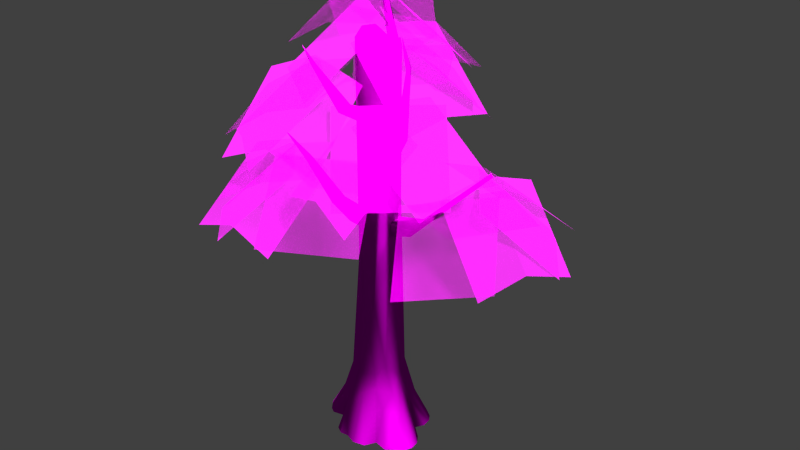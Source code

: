 # Source: decoration_vegetation_tree_live_2.blend  (saved by Blender 2.70.0; exported with 4.5.12 LTS)
import bpy
from mathutils import Matrix  # noqa: F401  (used for matrix-valued properties, if any)

bpy.ops.wm.read_factory_settings(use_empty=True)
scene = bpy.context.scene
scene.name = 'Scene'

# ---- collections
col_collection_1 = bpy.data.collections.new('Collection 1'); scene.collection.children.link(col_collection_1)

# ---- images (referenced by path relative to the original .blend; pixels are not part of the script)
import os
ASSET_DIR = os.environ.get("B2B_ASSET_DIR", "")  # directory of the original .blend (textures are referenced by path, not embedded)
HERE = os.path.dirname(os.path.abspath(__file__))  # packed textures are extracted next to this script under _unpacked/

def load_image(name, relpath, width, height, colorspace="sRGB"):
    """Load a texture the original file referenced (path relative to the .blend, or extracted next to this script)."""
    p = next((c for c in (os.path.join(HERE, relpath), os.path.join(ASSET_DIR, relpath)) if relpath and os.path.exists(c)), "")
    if p:
        img = bpy.data.images.load(p, check_existing=True)
        img.name = name
    else:  # same state as the original file: an image datablock whose file is absent (Cycles renders it pink)
        img = bpy.data.images.new(name, width, height)
        img.source = "FILE"
        img.filepath = "//" + (relpath or name)
    img.colorspace_settings.name = colorspace
    return img
img_decoration_vegetation_leaf_1_alpha_png = load_image('decoration_vegetation_leaf_1_alpha.png', 'Texturen/decoration_vegetation_leaf_1_alpha.png', 1024, 1024, 'sRGB')
img_decoration_vegetation_leaf_1_diffuse_png = load_image('decoration_vegetation_leaf_1_diffuse.png', 'Texturen/decoration_vegetation_leaf_1_diffuse.png', 1024, 1024, 'sRGB')
img_decoration_vegetation_leaf_3_diffuse_png = load_image('decoration_vegetation_leaf_3_diffuse.png', 'Texturen/decoration_vegetation_leaf_3_diffuse.png', 1024, 1024, 'sRGB')
img_decoration_vegetation_leaf_3_alpha_png = load_image('decoration_vegetation_leaf_3_alpha.png', 'Texturen/decoration_vegetation_leaf_3_alpha.png', 1024, 1024, 'sRGB')
img_decoration_vegetation_leaf_2_diffuse_png = load_image('decoration_vegetation_leaf_2_diffuse.png', 'Texturen/decoration_vegetation_leaf_2_diffuse.png', 1024, 1024, 'sRGB')
img_decoration_vegetation_leaf_2_alpha_png = load_image('decoration_vegetation_leaf_2_alpha.png', 'Texturen/decoration_vegetation_leaf_2_alpha.png', 1024, 1024, 'sRGB')
img_decoration_vegetation_wood_4_normal_png = load_image('decoration_vegetation_wood_4_normal.png', 'Texturen/decoration_vegetation_wood_4_normal.png', 1024, 1024, 'sRGB')
img_decoration_vegetation_wood_4_diffuse_png = load_image('decoration_vegetation_wood_4_diffuse.png', 'Texturen/decoration_vegetation_wood_4_diffuse.png', 1024, 1024, 'sRGB')

# ---- materials (node trees are filled in below, after node groups)
mat_decoration_tree_live_2_leaf_1 = bpy.data.materials.new('decoration_tree_live_2_leaf_1')
mat_decoration_tree_live_2_leaf_1.alpha_threshold = 0.0
mat_decoration_tree_live_2_leaf_1.roughness = 0.5
mat_decoration_tree_live_2_leaf_1.line_color = (0.0, 0.0, 0.0, 1.0)
mat_decoration_tree_live_2_leaf_3 = bpy.data.materials.new('decoration_tree_live_2_leaf_3')
mat_decoration_tree_live_2_leaf_3.alpha_threshold = 0.0
mat_decoration_tree_live_2_leaf_3.roughness = 0.5
mat_decoration_tree_live_2_leaf_3.line_color = (0.0, 0.0, 0.0, 1.0)
mat_decoration_tree_live_2_leaf_2 = bpy.data.materials.new('decoration_tree_live_2_leaf_2')
mat_decoration_tree_live_2_leaf_2.alpha_threshold = 0.0
mat_decoration_tree_live_2_leaf_2.roughness = 0.5
mat_decoration_tree_live_2_leaf_2.line_color = (0.0, 0.0, 0.0, 1.0)
mat_decoration_tree_live_2_wood_4 = bpy.data.materials.new('decoration_tree_live_2_wood_4')
mat_decoration_tree_live_2_wood_4.alpha_threshold = 0.0
mat_decoration_tree_live_2_wood_4.roughness = 0.5
mat_decoration_tree_live_2_wood_4.line_color = (0.0, 0.0, 0.0, 1.0)

# ---- material node trees
mat_decoration_tree_live_2_leaf_1.use_nodes = True; mat_decoration_tree_live_2_leaf_1.node_tree.nodes.clear()
_N = mat_decoration_tree_live_2_leaf_1.node_tree.nodes; _L = mat_decoration_tree_live_2_leaf_1.node_tree.links
n0 = _N.new('ShaderNodeOutputMaterial'); n0.name = 'Material Output'; n0.location = (11, 306)
n1 = _N.new('ShaderNodeTexImage'); n1.name = 'Image Texture.001'; n1.location = (-640, 470)
n1.width = 140
n1.image = img_decoration_vegetation_leaf_1_alpha_png
n2 = _N.new('ShaderNodeMixShader'); n2.name = 'Mix Shader'; n2.location = (-193, 308)
n3 = _N.new('ShaderNodeTexCoord'); n3.name = 'Texture Coordinate'; n3.location = (-889, 372)
n4 = _N.new('ShaderNodeBsdfTransparent'); n4.name = 'Transparent BSDF'; n4.location = (-471, 275)
n5 = _N.new('ShaderNodeBsdfDiffuse'); n5.name = 'Diffuse BSDF'; n5.location = (-467, 132)
n6 = _N.new('ShaderNodeTexImage'); n6.name = 'Image Texture'; n6.location = (-650, 170)
n6.width = 140
n6.image = img_decoration_vegetation_leaf_1_diffuse_png
_L.new(n3.outputs[2], n1.inputs[0])
_L.new(n3.outputs[2], n6.inputs[0])
_L.new(n1.outputs[0], n2.inputs[0])
_L.new(n4.outputs[0], n2.inputs[1])
_L.new(n6.outputs[0], n5.inputs[0])
_L.new(n5.outputs[0], n2.inputs[2])
_L.new(n2.outputs[0], n0.inputs[0])
n0.is_active_output = True
mat_decoration_tree_live_2_leaf_3.use_nodes = True; mat_decoration_tree_live_2_leaf_3.node_tree.nodes.clear()
_N = mat_decoration_tree_live_2_leaf_3.node_tree.nodes; _L = mat_decoration_tree_live_2_leaf_3.node_tree.links
n0 = _N.new('ShaderNodeOutputMaterial'); n0.name = 'Material Output'; n0.location = (11, 306)
n1 = _N.new('ShaderNodeTexImage'); n1.name = 'Image Texture'; n1.location = (-650, 170)
n1.width = 140
n1.image = img_decoration_vegetation_leaf_3_diffuse_png
n2 = _N.new('ShaderNodeTexImage'); n2.name = 'Image Texture.001'; n2.location = (-640, 470)
n2.width = 140
n2.image = img_decoration_vegetation_leaf_3_alpha_png
n3 = _N.new('ShaderNodeMixShader'); n3.name = 'Mix Shader'; n3.location = (-193, 308)
n4 = _N.new('ShaderNodeTexCoord'); n4.name = 'Texture Coordinate'; n4.location = (-889, 372)
n5 = _N.new('ShaderNodeBsdfTransparent'); n5.name = 'Transparent BSDF'; n5.location = (-471, 275)
n6 = _N.new('ShaderNodeBsdfDiffuse'); n6.name = 'Diffuse BSDF'; n6.location = (-467, 132)
_L.new(n4.outputs[2], n2.inputs[0])
_L.new(n4.outputs[2], n1.inputs[0])
_L.new(n2.outputs[0], n3.inputs[0])
_L.new(n5.outputs[0], n3.inputs[1])
_L.new(n1.outputs[0], n6.inputs[0])
_L.new(n6.outputs[0], n3.inputs[2])
_L.new(n3.outputs[0], n0.inputs[0])
n0.is_active_output = True
mat_decoration_tree_live_2_leaf_2.use_nodes = True; mat_decoration_tree_live_2_leaf_2.node_tree.nodes.clear()
_N = mat_decoration_tree_live_2_leaf_2.node_tree.nodes; _L = mat_decoration_tree_live_2_leaf_2.node_tree.links
n0 = _N.new('ShaderNodeOutputMaterial'); n0.name = 'Material Output'; n0.location = (11, 306)
n1 = _N.new('ShaderNodeTexImage'); n1.name = 'Image Texture'; n1.location = (-650, 170)
n1.width = 140
n1.image = img_decoration_vegetation_leaf_2_diffuse_png
n2 = _N.new('ShaderNodeTexImage'); n2.name = 'Image Texture.001'; n2.location = (-640, 470)
n2.width = 140
n2.image = img_decoration_vegetation_leaf_2_alpha_png
n3 = _N.new('ShaderNodeMixShader'); n3.name = 'Mix Shader'; n3.location = (-193, 308)
n4 = _N.new('ShaderNodeTexCoord'); n4.name = 'Texture Coordinate'; n4.location = (-889, 372)
n5 = _N.new('ShaderNodeBsdfTransparent'); n5.name = 'Transparent BSDF'; n5.location = (-471, 275)
n6 = _N.new('ShaderNodeBsdfDiffuse'); n6.name = 'Diffuse BSDF'; n6.location = (-467, 132)
_L.new(n4.outputs[2], n2.inputs[0])
_L.new(n4.outputs[2], n1.inputs[0])
_L.new(n2.outputs[0], n3.inputs[0])
_L.new(n5.outputs[0], n3.inputs[1])
_L.new(n1.outputs[0], n6.inputs[0])
_L.new(n6.outputs[0], n3.inputs[2])
_L.new(n3.outputs[0], n0.inputs[0])
n0.is_active_output = True
mat_decoration_tree_live_2_wood_4.use_nodes = True; mat_decoration_tree_live_2_wood_4.node_tree.nodes.clear()
_N = mat_decoration_tree_live_2_wood_4.node_tree.nodes; _L = mat_decoration_tree_live_2_wood_4.node_tree.links
n0 = _N.new('ShaderNodeOutputMaterial'); n0.name = 'Material Output'; n0.location = (300, 300)
n1 = _N.new('ShaderNodeTexImage'); n1.name = 'Image Texture.001'; n1.location = (-387, 68)
n1.width = 140
n1.image = img_decoration_vegetation_wood_4_normal_png
n2 = _N.new('ShaderNodeTexCoord'); n2.name = 'Texture Coordinate'; n2.location = (-637, 195)
n3 = _N.new('ShaderNodeNormalMap'); n3.name = 'Normal Map'; n3.location = (-168, 58)
n4 = _N.new('ShaderNodeBsdfDiffuse'); n4.name = 'Diffuse BSDF'; n4.location = (46, 289)
n5 = _N.new('ShaderNodeTexImage'); n5.name = 'Image Texture'; n5.location = (-358, 349)
n5.width = 155
n5.image = img_decoration_vegetation_wood_4_diffuse_png
_L.new(n4.outputs[0], n0.inputs[0])
_L.new(n2.outputs[2], n5.inputs[0])
_L.new(n2.outputs[2], n1.inputs[0])
_L.new(n5.outputs[0], n4.inputs[0])
_L.new(n1.outputs[0], n3.inputs[1])
_L.new(n3.outputs[0], n4.inputs[2])
n0.is_active_output = True

# ---- world
world_world = bpy.data.worlds.new('World'); scene.world = world_world
world_world.color = (0.05088, 0.05088, 0.05088)
world_world.use_sun_shadow = False
world_world.sun_shadow_jitter_overblur = 0.0
world_world.cycles.sampling_method = 'MANUAL'
world_world.cycles.sample_map_resolution = 256

# ---- lights
light_sun_001 = bpy.data.lights.new('Sun.001', 'SUN')
light_sun_001.transmission_factor = 0.0
light_sun_001.angle = 0.1993
light_sun_001.shadow_buffer_clip_start = 0.5
light_sun_001.shadow_soft_size = 0.1
light_sun_001.shadow_cascade_max_distance = 1000.0
light_sun_001.cycles.use_multiple_importance_sampling = False
light_sun = bpy.data.lights.new('Sun', 'SUN')
light_sun.transmission_factor = 0.0
light_sun.angle = 0.1993
light_sun.shadow_buffer_clip_start = 0.5
light_sun.shadow_soft_size = 0.1
light_sun.shadow_cascade_max_distance = 1000.0
light_sun.cycles.use_multiple_importance_sampling = False

# ---- meshes
me_plane_025 = bpy.data.meshes.new('Plane.025')
me_plane_025.from_pydata([(-0.9716, -0.3741, 3.815e-06), (1.028, -0.3741, 3.815e-06), (-0.9716, 1.626, 3.815e-06), (1.028, 1.626, 3.815e-06)], [], [(0, 1, 3, 2)])
_uv = me_plane_025.uv_layers.new(name='UVMap')
_uv.uv.foreach_set('vector', [0.0001001, 9.998e-05, 0.9999, 0.0001, 0.9999, 0.9999, 9.998e-05, 0.9999])
me_plane_025.materials.append(mat_decoration_tree_live_2_leaf_1)
me_plane_025.use_remesh_preserve_volume = False
me_plane_025.use_remesh_preserve_attributes = False
me_plane_025.use_mirror_vertex_groups = False
me_plane_025.update()
me_plane_024 = bpy.data.meshes.new('Plane.024')
me_plane_024.from_pydata([(-0.191, -0.8843, 3.815e-06), (1.809, -0.8843, 3.815e-06), (-0.191, 1.116, 3.815e-06), (1.809, 1.116, 3.815e-06)], [], [(0, 1, 3, 2)])
_uv = me_plane_024.uv_layers.new(name='UVMap')
_uv.uv.foreach_set('vector', [0.0001001, 9.998e-05, 0.9999, 0.0001, 0.9999, 0.9999, 9.998e-05, 0.9999])
me_plane_024.materials.append(mat_decoration_tree_live_2_leaf_3)
me_plane_024.use_remesh_preserve_volume = False
me_plane_024.use_remesh_preserve_attributes = False
me_plane_024.use_mirror_vertex_groups = False
me_plane_024.update()
me_plane_023 = bpy.data.meshes.new('Plane.023')
me_plane_023.from_pydata([(-0.191, -0.8843, 3.815e-06), (1.809, -0.8843, 3.815e-06), (-0.191, 1.116, 3.815e-06), (1.809, 1.116, 3.815e-06)], [], [(0, 1, 3, 2)])
_uv = me_plane_023.uv_layers.new(name='UVMap')
_uv.uv.foreach_set('vector', [0.0001001, 9.998e-05, 0.9999, 0.0001, 0.9999, 0.9999, 9.998e-05, 0.9999])
me_plane_023.materials.append(mat_decoration_tree_live_2_leaf_3)
me_plane_023.use_remesh_preserve_volume = False
me_plane_023.use_remesh_preserve_attributes = False
me_plane_023.use_mirror_vertex_groups = False
me_plane_023.update()
me_plane_022 = bpy.data.meshes.new('Plane.022')
me_plane_022.from_pydata([(-0.9716, -0.3741, 3.815e-06), (1.028, -0.3741, 3.815e-06), (-0.9716, 1.626, 3.815e-06), (1.028, 1.626, 3.815e-06)], [], [(0, 1, 3, 2)])
_uv = me_plane_022.uv_layers.new(name='UVMap')
_uv.uv.foreach_set('vector', [0.0001001, 9.998e-05, 0.9999, 0.0001, 0.9999, 0.9999, 9.998e-05, 0.9999])
me_plane_022.materials.append(mat_decoration_tree_live_2_leaf_1)
me_plane_022.use_remesh_preserve_volume = False
me_plane_022.use_remesh_preserve_attributes = False
me_plane_022.use_mirror_vertex_groups = False
me_plane_022.update()
me_plane_021 = bpy.data.meshes.new('Plane.021')
me_plane_021.from_pydata([(-0.191, -0.9637, 3.815e-06), (1.809, -0.9637, 3.815e-06), (-0.191, 1.036, 3.815e-06), (1.809, 1.036, 3.815e-06)], [], [(0, 1, 3, 2)])
_uv = me_plane_021.uv_layers.new(name='UVMap')
_uv.uv.foreach_set('vector', [0.0001001, 9.998e-05, 0.9999, 0.0001, 0.9999, 0.9999, 9.998e-05, 0.9999])
me_plane_021.materials.append(mat_decoration_tree_live_2_leaf_2)
me_plane_021.use_remesh_preserve_volume = False
me_plane_021.use_remesh_preserve_attributes = False
me_plane_021.use_mirror_vertex_groups = False
me_plane_021.update()
me_plane_020 = bpy.data.meshes.new('Plane.020')
me_plane_020.from_pydata([(-0.9716, -0.3741, 3.815e-06), (1.028, -0.3741, 3.815e-06), (-0.9716, 1.626, 3.815e-06), (1.028, 1.626, 3.815e-06)], [], [(0, 1, 3, 2)])
_uv = me_plane_020.uv_layers.new(name='UVMap')
_uv.uv.foreach_set('vector', [0.0001001, 9.998e-05, 0.9999, 0.0001, 0.9999, 0.9999, 9.998e-05, 0.9999])
me_plane_020.materials.append(mat_decoration_tree_live_2_leaf_1)
me_plane_020.use_remesh_preserve_volume = False
me_plane_020.use_remesh_preserve_attributes = False
me_plane_020.use_mirror_vertex_groups = False
me_plane_020.update()
me_plane_019 = bpy.data.meshes.new('Plane.019')
me_plane_019.from_pydata([(-0.191, -0.9637, 3.815e-06), (1.809, -0.9637, 3.815e-06), (-0.191, 1.036, 3.815e-06), (1.809, 1.036, 3.815e-06)], [], [(0, 1, 3, 2)])
_uv = me_plane_019.uv_layers.new(name='UVMap')
_uv.uv.foreach_set('vector', [0.0001001, 9.998e-05, 0.9999, 0.0001, 0.9999, 0.9999, 9.998e-05, 0.9999])
me_plane_019.materials.append(mat_decoration_tree_live_2_leaf_2)
me_plane_019.use_remesh_preserve_volume = False
me_plane_019.use_remesh_preserve_attributes = False
me_plane_019.use_mirror_vertex_groups = False
me_plane_019.update()
me_plane_018 = bpy.data.meshes.new('Plane.018')
me_plane_018.from_pydata([(-0.06086, -0.8843, -0.1346), (1.939, -0.8843, -0.1346), (-0.06086, 1.116, -0.1346), (1.939, 1.116, -0.1346), (-0.191, 0.1157, 3.815e-06), (1.809, 0.1157, 3.815e-06)], [], [(4, 5, 3, 2), (0, 1, 5, 4)])
_uv = me_plane_018.uv_layers.new(name='UVMap')
_uv.uv.foreach_set('vector', [0.0001, 0.5, 0.9999, 0.5, 0.9999, 0.9999, 9.998e-05, 0.9999, 0.0001001, 9.998e-05, 0.9999, 0.0001, 0.9999, 0.5, 0.0001, 0.5])
me_plane_018.materials.append(mat_decoration_tree_live_2_leaf_3)
me_plane_018.use_remesh_preserve_volume = False
me_plane_018.use_remesh_preserve_attributes = False
me_plane_018.use_mirror_vertex_groups = False
me_plane_018.update()
me_plane_017 = bpy.data.meshes.new('Plane.017')
me_plane_017.from_pydata([(-0.07705, -0.8843, -0.1179), (1.923, -0.8843, -0.1179), (-0.07705, 1.116, -0.1179), (1.923, 1.116, -0.1179), (-0.191, 0.1157, 3.815e-06), (1.809, 0.1157, 3.815e-06)], [], [(4, 5, 3, 2), (0, 1, 5, 4)])
_uv = me_plane_017.uv_layers.new(name='UVMap')
_uv.uv.foreach_set('vector', [0.0001, 0.5, 0.9999, 0.5, 0.9999, 0.9999, 9.998e-05, 0.9999, 0.0001001, 9.998e-05, 0.9999, 0.0001, 0.9999, 0.5, 0.0001, 0.5])
me_plane_017.materials.append(mat_decoration_tree_live_2_leaf_3)
me_plane_017.use_remesh_preserve_volume = False
me_plane_017.use_remesh_preserve_attributes = False
me_plane_017.use_mirror_vertex_groups = False
me_plane_017.update()
me_plane_016 = bpy.data.meshes.new('Plane.016')
me_plane_016.from_pydata([(-0.08632, -0.9637, -0.1157), (1.914, -0.9637, -0.1157), (-0.08632, 1.036, -0.1157), (1.914, 1.036, -0.1157), (-0.191, 0.03628, 3.815e-06), (1.809, 0.03628, 3.815e-06)], [], [(4, 5, 3, 2), (0, 1, 5, 4)])
_uv = me_plane_016.uv_layers.new(name='UVMap')
_uv.uv.foreach_set('vector', [0.0001, 0.5, 0.9999, 0.5, 0.9999, 0.9999, 9.998e-05, 0.9999, 0.0001001, 9.998e-05, 0.9999, 0.0001, 0.9999, 0.5, 0.0001, 0.5])
me_plane_016.materials.append(mat_decoration_tree_live_2_leaf_2)
me_plane_016.use_remesh_preserve_volume = False
me_plane_016.use_remesh_preserve_attributes = False
me_plane_016.use_mirror_vertex_groups = False
me_plane_016.update()
me_plane_015 = bpy.data.meshes.new('Plane.015')
me_plane_015.from_pydata([(-0.9716, -0.2347, -0.1742), (1.028, -0.2347, -0.1742), (-0.9716, 1.765, -0.1742), (1.028, 1.765, -0.1742), (0.02838, -0.3741, 3.815e-06), (0.02838, 1.626, 3.815e-06)], [], [(4, 1, 3, 5), (0, 4, 5, 2)])
_uv = me_plane_015.uv_layers.new(name='UVMap')
_uv.uv.foreach_set('vector', [0.5, 0.0001, 0.9999, 0.0001, 0.9999, 0.9999, 0.5, 0.9999, 0.0001001, 9.998e-05, 0.5, 0.0001, 0.5, 0.9999, 9.998e-05, 0.9999])
me_plane_015.materials.append(mat_decoration_tree_live_2_leaf_1)
me_plane_015.use_remesh_preserve_volume = False
me_plane_015.use_remesh_preserve_attributes = False
me_plane_015.use_mirror_vertex_groups = False
me_plane_015.update()
me_plane_014 = bpy.data.meshes.new('Plane.014')
me_plane_014.from_pydata([(-0.9716, -0.1333, -0.3009), (1.028, -0.1333, -0.3009), (-0.9716, 1.867, -0.3009), (1.028, 1.867, -0.3009), (0.02838, -0.3741, 3.815e-06), (0.02838, 1.626, 3.815e-06)], [], [(4, 1, 3, 5), (0, 4, 5, 2)])
_uv = me_plane_014.uv_layers.new(name='UVMap')
_uv.uv.foreach_set('vector', [0.5, 0.0001, 0.9999, 0.0001, 0.9999, 0.9999, 0.5, 0.9999, 0.0001001, 9.998e-05, 0.5, 0.0001, 0.5, 0.9999, 9.998e-05, 0.9999])
me_plane_014.materials.append(mat_decoration_tree_live_2_leaf_1)
me_plane_014.use_remesh_preserve_volume = False
me_plane_014.use_remesh_preserve_attributes = False
me_plane_014.use_mirror_vertex_groups = False
me_plane_014.update()
me_plane_013 = bpy.data.meshes.new('Plane.013')
me_plane_013.from_pydata([(-0.01776, -0.9637, -0.1914), (1.982, -0.9637, -0.1914), (-0.01776, 1.036, -0.1914), (1.982, 1.036, -0.1914), (-0.191, 0.03628, 3.815e-06), (1.809, 0.03628, 3.815e-06)], [], [(4, 5, 3, 2), (0, 1, 5, 4)])
_uv = me_plane_013.uv_layers.new(name='UVMap')
_uv.uv.foreach_set('vector', [0.0001, 0.5, 0.9999, 0.5, 0.9999, 0.9999, 9.998e-05, 0.9999, 0.0001001, 9.998e-05, 0.9999, 0.0001, 0.9999, 0.5, 0.0001, 0.5])
me_plane_013.materials.append(mat_decoration_tree_live_2_leaf_2)
me_plane_013.use_remesh_preserve_volume = False
me_plane_013.use_remesh_preserve_attributes = False
me_plane_013.use_mirror_vertex_groups = False
me_plane_013.update()
me_plane_012 = bpy.data.meshes.new('Plane.012')
me_plane_012.from_pydata([(-0.06742, -0.8843, -0.1278), (1.933, -0.8843, -0.1278), (-0.06742, 1.116, -0.1278), (1.933, 1.116, -0.1278), (-0.191, 0.1157, 3.815e-06), (1.809, 0.1157, 3.815e-06)], [], [(4, 5, 3, 2), (0, 1, 5, 4)])
_uv = me_plane_012.uv_layers.new(name='UVMap')
_uv.uv.foreach_set('vector', [0.0001, 0.5, 0.9999, 0.5, 0.9999, 0.9999, 9.998e-05, 0.9999, 0.0001001, 9.998e-05, 0.9999, 0.0001, 0.9999, 0.5, 0.0001, 0.5])
me_plane_012.materials.append(mat_decoration_tree_live_2_leaf_3)
me_plane_012.use_remesh_preserve_volume = False
me_plane_012.use_remesh_preserve_attributes = False
me_plane_012.use_mirror_vertex_groups = False
me_plane_012.update()
me_plane_011 = bpy.data.meshes.new('Plane.011')
me_plane_011.from_pydata([(-0.9716, -0.2579, -0.1452), (1.028, -0.2579, -0.1452), (-0.9716, 1.742, -0.1452), (1.028, 1.742, -0.1452), (0.02838, -0.3741, 3.815e-06), (0.02838, 1.626, 3.815e-06)], [], [(4, 1, 3, 5), (0, 4, 5, 2)])
_uv = me_plane_011.uv_layers.new(name='UVMap')
_uv.uv.foreach_set('vector', [0.5, 0.0001, 0.9999, 0.0001, 0.9999, 0.9999, 0.5, 0.9999, 0.0001001, 9.998e-05, 0.5, 0.0001, 0.5, 0.9999, 9.998e-05, 0.9999])
me_plane_011.materials.append(mat_decoration_tree_live_2_leaf_1)
me_plane_011.use_remesh_preserve_volume = False
me_plane_011.use_remesh_preserve_attributes = False
me_plane_011.use_mirror_vertex_groups = False
me_plane_011.update()
me_plane_010 = bpy.data.meshes.new('Plane.010')
me_plane_010.from_pydata([(-0.191, -0.9637, 3.815e-06), (1.809, -0.9637, 3.815e-06), (-0.191, 1.036, 3.815e-06), (1.809, 1.036, 3.815e-06)], [], [(0, 1, 3, 2)])
_uv = me_plane_010.uv_layers.new(name='UVMap')
_uv.uv.foreach_set('vector', [0.0001001, 9.998e-05, 0.9999, 0.0001, 0.9999, 0.9999, 9.998e-05, 0.9999])
me_plane_010.materials.append(mat_decoration_tree_live_2_leaf_2)
me_plane_010.use_remesh_preserve_volume = False
me_plane_010.use_remesh_preserve_attributes = False
me_plane_010.use_mirror_vertex_groups = False
me_plane_010.update()
me_plane_009 = bpy.data.meshes.new('Plane.009')
me_plane_009.from_pydata([(-0.083, -0.8843, -0.1117), (1.917, -0.8843, -0.1117), (-0.083, 1.116, -0.1117), (1.917, 1.116, -0.1117), (-0.191, 0.1157, 3.815e-06), (1.809, 0.1157, 3.815e-06)], [], [(4, 5, 3, 2), (0, 1, 5, 4)])
_uv = me_plane_009.uv_layers.new(name='UVMap')
_uv.uv.foreach_set('vector', [0.0001, 0.5, 0.9999, 0.5, 0.9999, 0.9999, 9.998e-05, 0.9999, 0.0001001, 9.998e-05, 0.9999, 0.0001, 0.9999, 0.5, 0.0001, 0.5])
me_plane_009.materials.append(mat_decoration_tree_live_2_leaf_3)
me_plane_009.use_remesh_preserve_volume = False
me_plane_009.use_remesh_preserve_attributes = False
me_plane_009.use_mirror_vertex_groups = False
me_plane_009.update()
me_plane_008 = bpy.data.meshes.new('Plane.008')
me_plane_008.from_pydata([(-0.06447, -0.8843, -0.1309), (1.936, -0.8843, -0.1309), (-0.06447, 1.116, -0.1309), (1.936, 1.116, -0.1309), (-0.191, 0.1157, 3.815e-06), (1.809, 0.1157, 3.815e-06)], [], [(4, 5, 3, 2), (0, 1, 5, 4)])
_uv = me_plane_008.uv_layers.new(name='UVMap')
_uv.uv.foreach_set('vector', [0.0001, 0.5, 0.9999, 0.5, 0.9999, 0.9999, 9.998e-05, 0.9999, 0.0001001, 9.998e-05, 0.9999, 0.0001, 0.9999, 0.5, 0.0001, 0.5])
me_plane_008.materials.append(mat_decoration_tree_live_2_leaf_3)
me_plane_008.use_remesh_preserve_volume = False
me_plane_008.use_remesh_preserve_attributes = False
me_plane_008.use_mirror_vertex_groups = False
me_plane_008.update()
me_plane_007 = bpy.data.meshes.new('Plane.007')
me_plane_007.from_pydata([(0.07941, -0.9637, -0.2987), (2.079, -0.9637, -0.2987), (-0.04277, 1.036, -0.1638), (1.957, 1.036, -0.1638), (-0.191, 0.03628, 3.815e-06), (1.809, 0.03628, 3.815e-06)], [], [(4, 5, 3, 2), (0, 1, 5, 4)])
_uv = me_plane_007.uv_layers.new(name='UVMap')
_uv.uv.foreach_set('vector', [0.0001, 0.5, 0.9999, 0.5, 0.9999, 0.9999, 9.998e-05, 0.9999, 0.0001001, 9.998e-05, 0.9999, 0.0001, 0.9999, 0.5, 0.0001, 0.5])
me_plane_007.materials.append(mat_decoration_tree_live_2_leaf_2)
me_plane_007.use_remesh_preserve_volume = False
me_plane_007.use_remesh_preserve_attributes = False
me_plane_007.use_mirror_vertex_groups = False
me_plane_007.update()
me_plane_006 = bpy.data.meshes.new('Plane.006')
me_plane_006.from_pydata([(-0.9716, -0.1596, -0.268), (1.028, -0.1596, -0.268), (-0.9716, 1.84, -0.268), (1.028, 1.84, -0.268), (0.02838, -0.3741, 3.815e-06), (0.02838, 1.626, 3.815e-06)], [], [(4, 1, 3, 5), (0, 4, 5, 2)])
_uv = me_plane_006.uv_layers.new(name='UVMap')
_uv.uv.foreach_set('vector', [0.5, 0.0001, 0.9999, 0.0001, 0.9999, 0.9999, 0.5, 0.9999, 0.0001001, 9.998e-05, 0.5, 0.0001, 0.5, 0.9999, 9.998e-05, 0.9999])
me_plane_006.materials.append(mat_decoration_tree_live_2_leaf_1)
me_plane_006.use_remesh_preserve_volume = False
me_plane_006.use_remesh_preserve_attributes = False
me_plane_006.use_mirror_vertex_groups = False
me_plane_006.update()
me_plane_005 = bpy.data.meshes.new('Plane.005')
me_plane_005.from_pydata([(0.02152, -0.8843, -0.2198), (2.022, -0.8843, -0.2198), (0.02152, 1.116, -0.2198), (2.022, 1.116, -0.2198), (-0.191, 0.1157, 3.815e-06), (1.809, 0.1157, 3.815e-06)], [], [(4, 5, 3, 2), (0, 1, 5, 4)])
_uv = me_plane_005.uv_layers.new(name='UVMap')
_uv.uv.foreach_set('vector', [0.0001, 0.5, 0.9999, 0.5, 0.9999, 0.9999, 9.998e-05, 0.9999, 0.0001001, 9.998e-05, 0.9999, 0.0001, 0.9999, 0.5, 0.0001, 0.5])
me_plane_005.materials.append(mat_decoration_tree_live_2_leaf_3)
me_plane_005.use_remesh_preserve_volume = False
me_plane_005.use_remesh_preserve_attributes = False
me_plane_005.use_mirror_vertex_groups = False
me_plane_005.update()
me_plane_004 = bpy.data.meshes.new('Plane.004')
me_plane_004.from_pydata([(-0.191, -0.9637, 3.815e-06), (1.809, -0.9637, 3.815e-06), (-0.191, 1.036, 3.815e-06), (1.809, 1.036, 3.815e-06)], [], [(0, 1, 3, 2)])
_uv = me_plane_004.uv_layers.new(name='UVMap')
_uv.uv.foreach_set('vector', [0.0001001, 9.998e-05, 0.9999, 0.0001, 0.9999, 0.9999, 9.998e-05, 0.9999])
me_plane_004.materials.append(mat_decoration_tree_live_2_leaf_2)
me_plane_004.use_remesh_preserve_volume = False
me_plane_004.use_remesh_preserve_attributes = False
me_plane_004.use_mirror_vertex_groups = False
me_plane_004.update()
me_plane_003 = bpy.data.meshes.new('Plane.003')
me_plane_003.from_pydata([(-0.9716, -0.2526, -0.1518), (1.028, -0.2526, -0.1518), (-0.9716, 1.747, -0.1518), (1.028, 1.747, -0.1518), (0.02838, -0.3741, 3.815e-06), (0.02838, 1.626, 3.815e-06)], [], [(4, 1, 3, 5), (0, 4, 5, 2)])
_uv = me_plane_003.uv_layers.new(name='UVMap')
_uv.uv.foreach_set('vector', [0.5, 0.0001, 0.9999, 0.0001, 0.9999, 0.9999, 0.5, 0.9999, 0.0001001, 9.998e-05, 0.5, 0.0001, 0.5, 0.9999, 9.998e-05, 0.9999])
me_plane_003.materials.append(mat_decoration_tree_live_2_leaf_1)
me_plane_003.use_remesh_preserve_volume = False
me_plane_003.use_remesh_preserve_attributes = False
me_plane_003.use_mirror_vertex_groups = False
me_plane_003.update()
me_plane_002 = bpy.data.meshes.new('Plane.002')
me_plane_002.from_pydata([(-0.9716, -0.2258, -0.1853), (1.028, -0.2258, -0.1853), (-0.9716, 1.774, -0.1853), (1.028, 1.774, -0.1853), (0.02838, -0.3741, 3.815e-06), (0.02838, 1.626, 3.815e-06)], [], [(4, 1, 3, 5), (0, 4, 5, 2)])
_uv = me_plane_002.uv_layers.new(name='UVMap')
_uv.uv.foreach_set('vector', [0.5, 0.0001, 0.9999, 0.0001, 0.9999, 0.9999, 0.5, 0.9999, 0.0001001, 9.998e-05, 0.5, 0.0001, 0.5, 0.9999, 9.998e-05, 0.9999])
me_plane_002.materials.append(mat_decoration_tree_live_2_leaf_1)
me_plane_002.use_remesh_preserve_volume = False
me_plane_002.use_remesh_preserve_attributes = False
me_plane_002.use_mirror_vertex_groups = False
me_plane_002.update()
me_plane_001 = bpy.data.meshes.new('Plane.001')
me_plane_001.from_pydata([(0.01595, -0.9637, -0.2286), (2.016, -0.9637, -0.2286), (0.01595, 1.036, -0.2286), (2.016, 1.036, -0.2286), (-0.191, 0.03628, 3.815e-06), (1.809, 0.03628, 3.815e-06)], [], [(4, 5, 3, 2), (0, 1, 5, 4)])
_uv = me_plane_001.uv_layers.new(name='UVMap')
_uv.uv.foreach_set('vector', [0.0001, 0.5, 0.9999, 0.5, 0.9999, 0.9999, 9.998e-05, 0.9999, 0.0001001, 9.998e-05, 0.9999, 0.0001, 0.9999, 0.5, 0.0001, 0.5])
me_plane_001.materials.append(mat_decoration_tree_live_2_leaf_2)
me_plane_001.use_remesh_preserve_volume = False
me_plane_001.use_remesh_preserve_attributes = False
me_plane_001.use_mirror_vertex_groups = False
me_plane_001.update()
me_plane = bpy.data.meshes.new('Plane')
me_plane.from_pydata([(0.01099, -0.8843, -0.2089), (2.011, -0.8843, -0.2089), (0.01099, 1.116, -0.2089), (2.011, 1.116, -0.2089), (-0.191, 0.1157, 3.815e-06), (1.809, 0.1157, 3.815e-06)], [], [(4, 5, 3, 2), (0, 1, 5, 4)])
_uv = me_plane.uv_layers.new(name='UVMap')
_uv.uv.foreach_set('vector', [0.0001, 0.5, 0.9999, 0.5, 0.9999, 0.9999, 9.998e-05, 0.9999, 0.0001001, 9.998e-05, 0.9999, 0.0001, 0.9999, 0.5, 0.0001, 0.5])
me_plane.materials.append(mat_decoration_tree_live_2_leaf_3)
me_plane.use_remesh_preserve_volume = False
me_plane.use_remesh_preserve_attributes = False
me_plane.use_mirror_vertex_groups = False
me_plane.update()
me_cylinder_003 = bpy.data.meshes.new('Cylinder.003')
me_cylinder_003.from_pydata([(-0.3725, 0.3782, -0.4129), (-0.208, 0.4762, -0.4447), (-0.5775, 0.3417, -0.444), (-0.5032, 0.3481, -0.4129), (-0.3733, 0.379, -0.7858), (-0.5772, 0.3426, -0.6728), (-0.2101, 0.4768, -0.6673), (-0.5033, 0.349, -0.7858), (-0.2134, 0.2518, -0.4367), (-0.1595, 0.3412, -0.5112), (-0.4184, 0.204, -0.4384), (-0.3442, 0.2283, -0.418), (-0.2142, 0.1124, -0.6139), (-0.4182, 0.1094, -0.559), (-0.1616, 0.2502, -0.6269), (-0.3443, 0.08887, -0.5952), (-0.08787, 0.07529, -0.296), (-0.04833, 0.0752, -0.359), (-0.2381, 0.04429, -0.2795), (-0.1837, 0.06718, -0.2755), (-0.08844, -0.07817, -0.3574), (-0.238, -0.05997, -0.3215), (-0.04984, -0.02491, -0.3991), (-0.1838, -0.08626, -0.3369), (0.2684, -0.2347, 0.461), (0.2849, -0.2441, 0.4279), (0.1934, -0.2475, 0.4827), (0.2209, -0.2356, 0.478), (0.2673, -0.3192, 0.4537), (0.1928, -0.3049, 0.4776), (0.2836, -0.2992, 0.4232), (0.22, -0.3201, 0.4707), (0.6127, -0.2883, 0.9746), (0.6238, -0.2934, 0.9578), (0.5707, -0.2953, 0.9815), (0.5859, -0.2888, 0.9808), (0.6126, -0.3344, 0.9706), (0.5707, -0.3266, 0.9787), (0.6234, -0.3235, 0.9551), (0.5859, -0.3349, 0.9767)], [], [(4, 6, 14, 12), (5, 7, 15, 13), (7, 4, 12, 15), (12, 14, 22, 20), (13, 15, 23, 21), (15, 12, 20, 23), (6, 1, 9, 14), (2, 5, 13, 10), (0, 3, 11, 8), (3, 2, 10, 11), (1, 0, 8, 9), (20, 22, 30, 28), (21, 23, 31, 29), (23, 20, 28, 31), (14, 9, 17, 22), (10, 13, 21, 18), (8, 11, 19, 16), (11, 10, 18, 19), (9, 8, 16, 17), (28, 30, 38, 36), (29, 31, 39, 37), (31, 28, 36, 39), (22, 17, 25, 30), (18, 21, 29, 26), (16, 19, 27, 24), (19, 18, 26, 27), (17, 16, 24, 25), (36, 38, 33, 32), (37, 39, 35, 34), (39, 36, 32, 35), (30, 25, 33, 38), (26, 29, 37, 34), (24, 27, 35, 32), (27, 26, 34, 35), (25, 24, 32, 33)])
me_cylinder_003.polygons.foreach_set('use_smooth', [True] * 35)
_uv = me_cylinder_003.uv_layers.new(name='UVMap')
_uv.uv.foreach_set('vector', [1.396, 0.1565, 1.443, 0.1851, 1.405, 0.2245, 1.374, 0.2339, 1.336, 0.1405, 1.368, 0.1405, 1.347, 0.2203, 1.33, 0.2111, 1.368, 0.1405, 1.396, 0.1565, 1.374, 0.2339, 1.347, 0.2203, 1.374, 0.2339, 1.405, 0.2245, 1.371, 0.3004, 1.355, 0.3068, 1.33, 0.2111, 1.347, 0.2203, 1.333, 0.2989, 1.32, 0.292, 1.347, 0.2203, 1.374, 0.2339, 1.355, 0.3068, 1.333, 0.2989, 1.443, 0.1851, 1.475, 0.2287, 1.437, 0.2363, 1.405, 0.2245, 1.286, 0.1577, 1.336, 0.1405, 1.33, 0.2111, 1.294, 0.2074, 1.254, 0.1884, 1.275, 0.1706, 1.276, 0.2193, 1.244, 0.2366, 1.275, 0.1706, 1.286, 0.1577, 1.294, 0.2074, 1.276, 0.2193, 1.215, 0.192, 1.254, 0.1884, 1.244, 0.2366, 1.215, 0.2255, 1.355, 0.3068, 1.371, 0.3004, 1.34, 0.5112, 1.332, 0.5157, 1.32, 0.292, 1.333, 0.2989, 1.321, 0.513, 1.314, 0.5105, 1.333, 0.2989, 1.355, 0.3068, 1.332, 0.5157, 1.321, 0.513, 1.405, 0.2245, 1.437, 0.2363, 1.396, 0.302, 1.371, 0.3004, 1.294, 0.2074, 1.33, 0.2111, 1.32, 0.292, 1.292, 0.2871, 1.244, 0.2366, 1.276, 0.2193, 1.278, 0.2931, 1.255, 0.3027, 1.276, 0.2193, 1.294, 0.2074, 1.292, 0.2871, 1.278, 0.2931, 1.215, 0.2255, 1.244, 0.2366, 1.255, 0.3027, 1.238, 0.2987, 1.332, 0.5157, 1.34, 0.5112, 1.33, 0.6581, 1.325, 0.6596, 1.314, 0.5105, 1.321, 0.513, 1.319, 0.657, 1.315, 0.6552, 1.321, 0.513, 1.332, 0.5157, 1.325, 0.6596, 1.319, 0.657, 1.371, 0.3004, 1.396, 0.302, 1.353, 0.5115, 1.34, 0.5112, 1.292, 0.2871, 1.32, 0.292, 1.314, 0.5105, 1.301, 0.5095, 1.255, 0.3027, 1.278, 0.2931, 1.294, 0.5119, 1.283, 0.5152, 1.278, 0.2931, 1.292, 0.2871, 1.301, 0.5095, 1.294, 0.5119, 1.238, 0.2987, 1.255, 0.3027, 1.283, 0.5152, 1.275, 0.512, 0.57, 0.5718, 0.5721, 0.5728, 0.5721, 0.5761, 0.57, 0.5768, 0.5653, 0.5727, 0.567, 0.5718, 0.567, 0.5768, 0.5653, 0.5761, 0.567, 0.5718, 0.57, 0.5718, 0.57, 0.5768, 0.567, 0.5768, 1.34, 0.5112, 1.353, 0.5115, 1.337, 0.6589, 1.33, 0.6581, 1.301, 0.5095, 1.314, 0.5105, 1.315, 0.6552, 1.308, 0.6555, 1.283, 0.5152, 1.294, 0.5119, 1.305, 0.6576, 1.299, 0.6605, 1.294, 0.5119, 1.301, 0.5095, 1.308, 0.6555, 1.305, 0.6576, 1.275, 0.512, 1.283, 0.5152, 1.299, 0.6605, 1.294, 0.6593])
me_cylinder_003.materials.append(mat_decoration_tree_live_2_wood_4)
me_cylinder_003.use_remesh_preserve_volume = False
me_cylinder_003.use_remesh_preserve_attributes = False
me_cylinder_003.use_mirror_vertex_groups = False
me_cylinder_003.update()
me_cylinder_002 = bpy.data.meshes.new('Cylinder.002')
me_cylinder_002.from_pydata([(-0.3725, 0.3782, -0.4129), (-0.208, 0.4762, -0.4447), (-0.5775, 0.3417, -0.444), (-0.5032, 0.3481, -0.4129), (-0.3733, 0.379, -0.7858), (-0.5772, 0.3426, -0.6728), (-0.2101, 0.4768, -0.6673), (-0.5033, 0.349, -0.7858), (-0.2134, 0.2518, -0.4367), (-0.1595, 0.3412, -0.5112), (-0.4184, 0.204, -0.4384), (-0.3442, 0.2283, -0.418), (-0.2142, 0.1124, -0.6139), (-0.4182, 0.1094, -0.559), (-0.1616, 0.2502, -0.6269), (-0.3443, 0.08887, -0.5952), (-0.08787, 0.07529, -0.296), (-0.04833, 0.0752, -0.359), (-0.2381, 0.04429, -0.2795), (-0.1837, 0.06718, -0.2755), (-0.08844, -0.07817, -0.3574), (-0.238, -0.05997, -0.3215), (-0.04984, -0.02491, -0.3991), (-0.1838, -0.08626, -0.3369), (0.2684, -0.2347, 0.461), (0.2849, -0.2441, 0.4279), (0.1934, -0.2475, 0.4827), (0.2209, -0.2356, 0.478), (0.2673, -0.3192, 0.4537), (0.1928, -0.3049, 0.4776), (0.2836, -0.2992, 0.4232), (0.22, -0.3201, 0.4707), (0.6127, -0.2883, 0.9746), (0.6238, -0.2934, 0.9578), (0.5707, -0.2953, 0.9815), (0.5859, -0.2888, 0.9808), (0.6126, -0.3344, 0.9706), (0.5707, -0.3266, 0.9787), (0.6234, -0.3235, 0.9551), (0.5859, -0.3349, 0.9767)], [], [(4, 6, 14, 12), (5, 7, 15, 13), (7, 4, 12, 15), (12, 14, 22, 20), (13, 15, 23, 21), (15, 12, 20, 23), (6, 1, 9, 14), (2, 5, 13, 10), (0, 3, 11, 8), (3, 2, 10, 11), (1, 0, 8, 9), (20, 22, 30, 28), (21, 23, 31, 29), (23, 20, 28, 31), (14, 9, 17, 22), (10, 13, 21, 18), (8, 11, 19, 16), (11, 10, 18, 19), (9, 8, 16, 17), (28, 30, 38, 36), (29, 31, 39, 37), (31, 28, 36, 39), (22, 17, 25, 30), (18, 21, 29, 26), (16, 19, 27, 24), (19, 18, 26, 27), (17, 16, 24, 25), (36, 38, 33, 32), (37, 39, 35, 34), (39, 36, 32, 35), (30, 25, 33, 38), (26, 29, 37, 34), (24, 27, 35, 32), (27, 26, 34, 35), (25, 24, 32, 33)])
me_cylinder_002.polygons.foreach_set('use_smooth', [True] * 35)
_uv = me_cylinder_002.uv_layers.new(name='UVMap')
_uv.uv.foreach_set('vector', [1.396, 0.1565, 1.443, 0.1851, 1.405, 0.2245, 1.374, 0.2339, 1.336, 0.1405, 1.368, 0.1405, 1.347, 0.2203, 1.33, 0.2111, 1.368, 0.1405, 1.396, 0.1565, 1.374, 0.2339, 1.347, 0.2203, 1.374, 0.2339, 1.405, 0.2245, 1.371, 0.3004, 1.355, 0.3068, 1.33, 0.2111, 1.347, 0.2203, 1.333, 0.2989, 1.32, 0.292, 1.347, 0.2203, 1.374, 0.2339, 1.355, 0.3068, 1.333, 0.2989, 1.443, 0.1851, 1.475, 0.2287, 1.437, 0.2363, 1.405, 0.2245, 1.286, 0.1577, 1.336, 0.1405, 1.33, 0.2111, 1.294, 0.2074, 1.254, 0.1884, 1.275, 0.1706, 1.276, 0.2193, 1.244, 0.2366, 1.275, 0.1706, 1.286, 0.1577, 1.294, 0.2074, 1.276, 0.2193, 1.215, 0.192, 1.254, 0.1884, 1.244, 0.2366, 1.215, 0.2255, 1.355, 0.3068, 1.371, 0.3004, 1.34, 0.5112, 1.332, 0.5157, 1.32, 0.292, 1.333, 0.2989, 1.321, 0.513, 1.314, 0.5105, 1.333, 0.2989, 1.355, 0.3068, 1.332, 0.5157, 1.321, 0.513, 1.405, 0.2245, 1.437, 0.2363, 1.396, 0.302, 1.371, 0.3004, 1.294, 0.2074, 1.33, 0.2111, 1.32, 0.292, 1.292, 0.2871, 1.244, 0.2366, 1.276, 0.2193, 1.278, 0.2931, 1.255, 0.3027, 1.276, 0.2193, 1.294, 0.2074, 1.292, 0.2871, 1.278, 0.2931, 1.215, 0.2255, 1.244, 0.2366, 1.255, 0.3027, 1.238, 0.2987, 1.332, 0.5157, 1.34, 0.5112, 1.33, 0.6581, 1.325, 0.6596, 1.314, 0.5105, 1.321, 0.513, 1.319, 0.657, 1.315, 0.6552, 1.321, 0.513, 1.332, 0.5157, 1.325, 0.6596, 1.319, 0.657, 1.371, 0.3004, 1.396, 0.302, 1.353, 0.5115, 1.34, 0.5112, 1.292, 0.2871, 1.32, 0.292, 1.314, 0.5105, 1.301, 0.5095, 1.255, 0.3027, 1.278, 0.2931, 1.294, 0.5119, 1.283, 0.5152, 1.278, 0.2931, 1.292, 0.2871, 1.301, 0.5095, 1.294, 0.5119, 1.238, 0.2987, 1.255, 0.3027, 1.283, 0.5152, 1.275, 0.512, 0.57, 0.5718, 0.5721, 0.5728, 0.5721, 0.5761, 0.57, 0.5768, 0.5653, 0.5727, 0.567, 0.5718, 0.567, 0.5768, 0.5653, 0.5761, 0.567, 0.5718, 0.57, 0.5718, 0.57, 0.5768, 0.567, 0.5768, 1.34, 0.5112, 1.353, 0.5115, 1.337, 0.6589, 1.33, 0.6581, 1.301, 0.5095, 1.314, 0.5105, 1.315, 0.6552, 1.308, 0.6555, 1.283, 0.5152, 1.294, 0.5119, 1.305, 0.6576, 1.299, 0.6605, 1.294, 0.5119, 1.301, 0.5095, 1.308, 0.6555, 1.305, 0.6576, 1.275, 0.512, 1.283, 0.5152, 1.299, 0.6605, 1.294, 0.6593])
me_cylinder_002.materials.append(mat_decoration_tree_live_2_wood_4)
me_cylinder_002.use_remesh_preserve_volume = False
me_cylinder_002.use_remesh_preserve_attributes = False
me_cylinder_002.use_mirror_vertex_groups = False
me_cylinder_002.update()
me_cylinder_001 = bpy.data.meshes.new('Cylinder.001')
me_cylinder_001.from_pydata([(-0.3725, 0.3782, -0.4129), (-0.208, 0.4762, -0.4447), (-0.5775, 0.3417, -0.444), (-0.5032, 0.3481, -0.4129), (-0.3733, 0.379, -0.7858), (-0.5772, 0.3426, -0.6728), (-0.2101, 0.4768, -0.6673), (-0.5033, 0.349, -0.7858), (-0.2134, 0.2518, -0.4367), (-0.1595, 0.3412, -0.5112), (-0.4184, 0.204, -0.4384), (-0.3442, 0.2283, -0.418), (-0.2142, 0.1124, -0.6139), (-0.4182, 0.1094, -0.559), (-0.1616, 0.2502, -0.6269), (-0.3443, 0.08887, -0.5952), (-0.08787, 0.07529, -0.296), (-0.04833, 0.0752, -0.359), (-0.2381, 0.04429, -0.2795), (-0.1837, 0.06718, -0.2755), (-0.08844, -0.07817, -0.3574), (-0.238, -0.05997, -0.3215), (-0.04984, -0.02491, -0.3991), (-0.1838, -0.08626, -0.3369), (0.2684, -0.2347, 0.461), (0.2849, -0.2441, 0.4279), (0.1934, -0.2475, 0.4827), (0.2209, -0.2356, 0.478), (0.2673, -0.3192, 0.4537), (0.1928, -0.3049, 0.4776), (0.2836, -0.2992, 0.4232), (0.22, -0.3201, 0.4707), (0.6127, -0.2883, 0.9746), (0.6238, -0.2934, 0.9578), (0.5707, -0.2953, 0.9815), (0.5859, -0.2888, 0.9808), (0.6126, -0.3344, 0.9706), (0.5707, -0.3266, 0.9787), (0.6234, -0.3235, 0.9551), (0.5859, -0.3349, 0.9767)], [], [(4, 6, 14, 12), (5, 7, 15, 13), (7, 4, 12, 15), (12, 14, 22, 20), (13, 15, 23, 21), (15, 12, 20, 23), (6, 1, 9, 14), (2, 5, 13, 10), (0, 3, 11, 8), (3, 2, 10, 11), (1, 0, 8, 9), (20, 22, 30, 28), (21, 23, 31, 29), (23, 20, 28, 31), (14, 9, 17, 22), (10, 13, 21, 18), (8, 11, 19, 16), (11, 10, 18, 19), (9, 8, 16, 17), (28, 30, 38, 36), (29, 31, 39, 37), (31, 28, 36, 39), (22, 17, 25, 30), (18, 21, 29, 26), (16, 19, 27, 24), (19, 18, 26, 27), (17, 16, 24, 25), (36, 38, 33, 32), (37, 39, 35, 34), (39, 36, 32, 35), (30, 25, 33, 38), (26, 29, 37, 34), (24, 27, 35, 32), (27, 26, 34, 35), (25, 24, 32, 33)])
me_cylinder_001.polygons.foreach_set('use_smooth', [True] * 35)
_uv = me_cylinder_001.uv_layers.new(name='UVMap')
_uv.uv.foreach_set('vector', [1.396, 0.1565, 1.443, 0.1851, 1.405, 0.2245, 1.374, 0.2339, 1.336, 0.1405, 1.368, 0.1405, 1.347, 0.2203, 1.33, 0.2111, 1.368, 0.1405, 1.396, 0.1565, 1.374, 0.2339, 1.347, 0.2203, 1.374, 0.2339, 1.405, 0.2245, 1.371, 0.3004, 1.355, 0.3068, 1.33, 0.2111, 1.347, 0.2203, 1.333, 0.2989, 1.32, 0.292, 1.347, 0.2203, 1.374, 0.2339, 1.355, 0.3068, 1.333, 0.2989, 1.443, 0.1851, 1.475, 0.2287, 1.437, 0.2363, 1.405, 0.2245, 1.286, 0.1577, 1.336, 0.1405, 1.33, 0.2111, 1.294, 0.2074, 1.254, 0.1884, 1.275, 0.1706, 1.276, 0.2193, 1.244, 0.2366, 1.275, 0.1706, 1.286, 0.1577, 1.294, 0.2074, 1.276, 0.2193, 1.215, 0.192, 1.254, 0.1884, 1.244, 0.2366, 1.215, 0.2255, 1.355, 0.3068, 1.371, 0.3004, 1.34, 0.5112, 1.332, 0.5157, 1.32, 0.292, 1.333, 0.2989, 1.321, 0.513, 1.314, 0.5105, 1.333, 0.2989, 1.355, 0.3068, 1.332, 0.5157, 1.321, 0.513, 1.405, 0.2245, 1.437, 0.2363, 1.396, 0.302, 1.371, 0.3004, 1.294, 0.2074, 1.33, 0.2111, 1.32, 0.292, 1.292, 0.2871, 1.244, 0.2366, 1.276, 0.2193, 1.278, 0.2931, 1.255, 0.3027, 1.276, 0.2193, 1.294, 0.2074, 1.292, 0.2871, 1.278, 0.2931, 1.215, 0.2255, 1.244, 0.2366, 1.255, 0.3027, 1.238, 0.2987, 1.332, 0.5157, 1.34, 0.5112, 1.33, 0.6581, 1.325, 0.6596, 1.314, 0.5105, 1.321, 0.513, 1.319, 0.657, 1.315, 0.6552, 1.321, 0.513, 1.332, 0.5157, 1.325, 0.6596, 1.319, 0.657, 1.371, 0.3004, 1.396, 0.302, 1.353, 0.5115, 1.34, 0.5112, 1.292, 0.2871, 1.32, 0.292, 1.314, 0.5105, 1.301, 0.5095, 1.255, 0.3027, 1.278, 0.2931, 1.294, 0.5119, 1.283, 0.5152, 1.278, 0.2931, 1.292, 0.2871, 1.301, 0.5095, 1.294, 0.5119, 1.238, 0.2987, 1.255, 0.3027, 1.283, 0.5152, 1.275, 0.512, 0.57, 0.5718, 0.5721, 0.5728, 0.5721, 0.5761, 0.57, 0.5768, 0.5653, 0.5727, 0.567, 0.5718, 0.567, 0.5768, 0.5653, 0.5761, 0.567, 0.5718, 0.57, 0.5718, 0.57, 0.5768, 0.567, 0.5768, 1.34, 0.5112, 1.353, 0.5115, 1.337, 0.6589, 1.33, 0.6581, 1.301, 0.5095, 1.314, 0.5105, 1.315, 0.6552, 1.308, 0.6555, 1.283, 0.5152, 1.294, 0.5119, 1.305, 0.6576, 1.299, 0.6605, 1.294, 0.5119, 1.301, 0.5095, 1.308, 0.6555, 1.305, 0.6576, 1.275, 0.512, 1.283, 0.5152, 1.299, 0.6605, 1.294, 0.6593])
me_cylinder_001.materials.append(mat_decoration_tree_live_2_wood_4)
me_cylinder_001.use_remesh_preserve_volume = False
me_cylinder_001.use_remesh_preserve_attributes = False
me_cylinder_001.use_mirror_vertex_groups = False
me_cylinder_001.update()
me_cylinder_000 = bpy.data.meshes.new('Cylinder.000')
me_cylinder_000.from_pydata([(0.313, -0.1871, -0.5835), (0.1184, -0.2481, -0.561), (0.03885, -0.3405, -0.6109), (0.4065, -0.2189, -0.6575), (0.1195, -0.2471, -0.8815), (0.04025, -0.3393, -0.7853), (0.3131, -0.186, -0.9025), (0.4062, -0.2183, -0.845), (0.2282, -0.03886, -0.3398), (0.07683, -0.08154, -0.3823), (0.01497, -0.09435, -0.5088), (0.3009, -0.00817, -0.4255), (0.07769, 0.02833, -0.5125), (0.01606, -0.04603, -0.5648), (0.2283, 0.07015, -0.4688), (0.3006, 0.04805, -0.4918), (0.1131, 0.0219, -0.07365), (0.003446, 0.02017, -0.1598), (-0.03085, 0.05324, -0.2581), (0.176, 0.05912, -0.08962), (0.01599, 0.1253, -0.1609), (-0.02491, 0.09907, -0.2577), (0.125, 0.1262, -0.07485), (0.1819, 0.1129, -0.09018), (-0.09992, 0.04826, 0.5035), (-0.1646, 0.07664, 0.4173), (-0.1711, 0.1163, 0.3531), (-0.04961, 0.06394, 0.5205), (-0.1417, 0.1464, 0.4547), (-0.1609, 0.1466, 0.3701), (-0.07762, 0.1176, 0.5404), (-0.0383, 0.09973, 0.5395), (-0.325, 0.05609, 0.895), (-0.359, 0.07101, 0.8497), (-0.3625, 0.09188, 0.8159), (-0.2986, 0.06434, 0.9039), (-0.347, 0.1077, 0.8693), (-0.3571, 0.1078, 0.8249), (-0.3133, 0.09255, 0.9144), (-0.2927, 0.08315, 0.9139)], [], [(6, 4, 12, 14), (7, 6, 14, 15), (4, 5, 13, 12), (14, 12, 20, 22), (15, 14, 22, 23), (12, 13, 21, 20), (3, 7, 15, 11), (5, 2, 10, 13), (2, 1, 9, 10), (0, 3, 11, 8), (1, 0, 8, 9), (22, 20, 28, 30), (23, 22, 30, 31), (20, 21, 29, 28), (11, 15, 23, 19), (13, 10, 18, 21), (10, 9, 17, 18), (8, 11, 19, 16), (9, 8, 16, 17), (30, 28, 36, 38), (31, 30, 38, 39), (28, 29, 37, 36), (19, 23, 31, 27), (21, 18, 26, 29), (18, 17, 25, 26), (16, 19, 27, 24), (17, 16, 24, 25), (38, 36, 33, 32), (39, 38, 32, 35), (36, 37, 34, 33), (27, 31, 39, 35), (29, 26, 34, 37), (26, 25, 33, 34), (24, 27, 35, 32), (25, 24, 32, 33)])
me_cylinder_000.polygons.foreach_set('use_smooth', [True] * 35)
_uv = me_cylinder_000.uv_layers.new(name='UVMap')
_uv.uv.foreach_set('vector', [1.204, 1.01, 1.267, 1.01, 1.26, 1.142, 1.219, 1.152, 1.169, 1.019, 1.204, 1.01, 1.219, 1.152, 1.199, 1.143, 1.267, 1.01, 1.314, 1.019, 1.283, 1.122, 1.26, 1.142, 1.219, 1.152, 1.26, 1.142, 1.266, 1.244, 1.232, 1.265, 1.199, 1.143, 1.219, 1.152, 1.232, 1.265, 1.216, 1.259, 1.26, 1.142, 1.283, 1.122, 1.281, 1.217, 1.266, 1.244, 1.145, 1.073, 1.169, 1.019, 1.199, 1.143, 1.181, 1.157, 1.314, 1.019, 1.346, 1.062, 1.303, 1.129, 1.283, 1.122, 1.063, 1.117, 1.092, 1.135, 1.12, 1.199, 1.082, 1.184, 1.139, 1.107, 1.145, 1.073, 1.181, 1.157, 1.168, 1.188, 1.092, 1.135, 1.139, 1.107, 1.168, 1.188, 1.12, 1.199, 1.232, 1.265, 1.266, 1.244, 1.29, 1.414, 1.27, 1.433, 1.216, 1.259, 1.232, 1.265, 1.27, 1.433, 1.26, 1.431, 1.266, 1.244, 1.281, 1.217, 1.299, 1.393, 1.29, 1.414, 1.181, 1.157, 1.199, 1.143, 1.216, 1.259, 1.201, 1.261, 1.283, 1.122, 1.303, 1.129, 1.293, 1.214, 1.281, 1.217, 1.082, 1.184, 1.12, 1.199, 1.143, 1.273, 1.114, 1.261, 1.168, 1.188, 1.181, 1.157, 1.201, 1.261, 1.185, 1.275, 1.12, 1.199, 1.168, 1.188, 1.185, 1.275, 1.143, 1.273, 1.27, 1.433, 1.29, 1.414, 1.316, 1.533, 1.303, 1.543, 1.26, 1.431, 1.27, 1.433, 1.303, 1.543, 1.297, 1.541, 1.29, 1.414, 1.299, 1.393, 1.322, 1.522, 1.316, 1.533, 1.201, 1.261, 1.216, 1.259, 1.26, 1.431, 1.249, 1.431, 1.281, 1.217, 1.293, 1.214, 1.308, 1.388, 1.299, 1.393, 1.114, 1.261, 1.143, 1.273, 1.208, 1.435, 1.189, 1.427, 1.185, 1.275, 1.201, 1.261, 1.249, 1.431, 1.236, 1.438, 1.143, 1.273, 1.185, 1.275, 1.236, 1.438, 1.208, 1.435, 0.5653, 0.5693, 0.5653, 0.5629, 0.5698, 0.5615, 0.5698, 0.5679, 0.5663, 0.5715, 0.5653, 0.5693, 0.5698, 0.5679, 0.5686, 0.5709, 0.5653, 0.5629, 0.5665, 0.5581, 0.5684, 0.5574, 0.5698, 0.5615, 1.249, 1.431, 1.26, 1.431, 1.297, 1.541, 1.291, 1.542, 1.299, 1.393, 1.308, 1.388, 1.326, 1.52, 1.322, 1.522, 1.189, 1.427, 1.208, 1.435, 1.269, 1.547, 1.259, 1.543, 1.236, 1.438, 1.249, 1.431, 1.291, 1.542, 1.285, 1.547, 1.208, 1.435, 1.236, 1.438, 1.285, 1.547, 1.269, 1.547])
me_cylinder_000.materials.append(mat_decoration_tree_live_2_wood_4)
me_cylinder_000.use_remesh_preserve_volume = False
me_cylinder_000.use_remesh_preserve_attributes = False
me_cylinder_000.use_mirror_vertex_groups = False
me_cylinder_000.update()
me_cylinder_010 = bpy.data.meshes.new('Cylinder.010')
me_cylinder_010.from_pydata([(-0.09551, 0.4474, 0.5538), (-0.3389, 0.4072, 0.5539), (-0.5336, 0.2656, 0.554), (-0.6236, 0.03022, 0.554), (-0.5733, -0.1858, 0.554), (-0.4549, -0.3186, 0.554), (-0.2931, -0.4177, 0.5539), (-0.1526, -0.4707, 0.5539), (0.05717, -0.463, 0.5539), (0.2194, -0.4267, 0.5538), (0.4024, -0.3305, 0.5539), (0.5025, -0.1563, 0.5539), (0.4841, 0.03294, 0.5539), (0.4072, 0.2275, 0.5539), (0.3007, 0.368, 0.5539), (0.1234, 0.4357, 0.5539), (-0.0782, 0.422, 2.147), (-0.2763, 0.3781, 2.193), (-0.4348, 0.2436, 2.218), (-0.508, 0.03026, 2.191), (-0.4671, -0.1571, 2.151), (-0.3707, -0.2709, 2.13), (-0.239, -0.3533, 2.122), (-0.1247, -0.3965, 2.122), (0.04606, -0.3902, 2.122), (0.1781, -0.3603, 2.122), (0.3271, -0.2754, 2.122), (0.4085, -0.1166, 2.122), (0.3935, 0.05893, 2.122), (0.331, 0.2383, 2.122), (0.2443, 0.3582, 2.122), (0.1, 0.4148, 2.122), (-0.07824, 0.4749, 4.236), (-0.2577, 0.4129, 4.236), (-0.3647, 0.2522, 4.236), (-0.402, 0.0202, 4.236), (-0.3901, -0.1648, 4.236), (-0.3336, -0.2731, 4.237), (-0.2338, -0.354, 4.236), (-0.1249, -0.3972, 4.236), (0.04803, -0.391, 4.236), (0.174, -0.3614, 4.236), (0.307, -0.2829, 4.236), (0.3709, -0.1408, 4.236), (0.348, 0.01359, 4.236), (0.2966, 0.1884, 4.236), (0.2299, 0.3362, 4.236), (0.1005, 0.4373, 4.236), (-0.08028, 0.4589, 6.966), (-0.2749, 0.3979, 6.989), (-0.3544, 0.3055, 6.939), (-0.4263, 0.01375, 6.989), (-0.4092, -0.1702, 6.989), (-0.345, -0.2832, 6.979), (-0.2393, -0.3676, 6.955), (-0.1289, -0.4127, 6.935), (0.04968, -0.4061, 6.928), (0.1877, -0.3753, 6.928), (0.3436, -0.2933, 6.928), (0.4287, -0.1451, 6.928), (0.4131, 0.01602, 6.928), (0.3476, 0.1906, 6.928), (0.257, 0.3339, 6.928), (0.01324, 0.4271, 6.892), (-0.08026, 0.4589, 7.328), (-0.2749, 0.3979, 7.548), (-0.3864, 0.234, 7.618), (-0.4262, 0.01375, 7.618), (-0.4092, -0.1702, 7.512), (-0.345, -0.2832, 7.422), (-0.2393, -0.3676, 7.374), (-0.1289, -0.4127, 7.43), (0.0497, -0.4061, 7.547), (0.1878, -0.3753, 7.541), (0.3436, -0.2933, 7.383), (0.4287, -0.1451, 7.396), (0.4131, 0.01602, 7.514), (0.3477, 0.1906, 7.514), (0.257, 0.3339, 7.358), (0.1061, 0.4271, 7.235), (0.1795, -0.3669, 5.376), (0.3439, -0.2689, 5.344), (-0.02553, -0.4034, 5.345), (0.04868, -0.397, 5.376), (0.3938, -0.1425, 5.305), (-0.236, -0.3594, 5.319), (-0.07905, 0.4686, 5.319), (-0.2645, 0.4069, 5.328), (0.3738, 0.01455, 5.304), (0.3168, 0.1893, 5.304), (-0.4116, 0.01764, 5.328), (-0.3977, -0.167, 5.328), (-0.3381, -0.2771, 5.324), (0.1027, 0.4333, 5.306), (0.2406, 0.3353, 5.304), (-0.3733, 0.245, 5.328), (0.1787, -0.3661, 5.003), (-0.0253, -0.4025, 5.116), (-0.2357, -0.3586, 5.161), (-0.07893, 0.4695, 5.165), (-0.4103, 0.01801, 5.173), (0.1024, 0.4338, 5.154), (0.2391, 0.3354, 5.152), (0.3419, -0.2683, 5.121), (0.04859, -0.3961, 5.003), (0.3906, -0.1422, 5.152), (-0.2635, 0.4078, 5.173), (0.3701, 0.01441, 5.152), (0.314, 0.1892, 5.152), (-0.3966, -0.1667, 5.173), (-0.3375, -0.2766, 5.169), (-0.3721, 0.246, 5.173), (0.3385, -0.4933, 5.352), (0.3924, -0.4039, 5.277), (0.1335, -0.5411, 5.35), (0.2077, -0.5168, 5.371), (0.3377, -0.6327, 5.175), (0.1337, -0.6357, 5.229), (0.3904, -0.4949, 5.162), (0.2076, -0.6562, 5.193), (0.4641, -0.6698, 5.492), (0.5036, -0.6699, 5.429), (0.3138, -0.7008, 5.509), (0.3682, -0.6779, 5.513), (0.4635, -0.8233, 5.431), (0.3139, -0.8051, 5.467), (0.5021, -0.77, 5.389), (0.3681, -0.8314, 5.452), (0.8203, -0.9798, 6.249), (0.8368, -0.9892, 6.216), (0.7453, -0.9926, 6.271), (0.7728, -0.9807, 6.266), (0.8192, -1.064, 6.242), (0.7448, -1.05, 6.266), (0.8355, -1.044, 6.212), (0.7719, -1.065, 6.259), (1.165, -1.033, 6.763), (1.176, -1.039, 6.746), (1.123, -1.04, 6.77), (1.138, -1.034, 6.769), (1.165, -1.079, 6.759), (1.123, -1.072, 6.767), (1.175, -1.069, 6.744), (1.138, -1.08, 6.765), (0.3436, -0.2907, 6.759), (0.04957, -0.4052, 6.762), (0.425, -0.1448, 6.755), (-0.2738, 0.3989, 6.668), (0.4089, 0.01586, 6.755), (0.3444, 0.1904, 6.755), (-0.408, -0.1698, 6.812), (-0.3443, -0.2825, 6.803), (-0.353, 0.3067, 6.765), (0.1868, -0.3744, 6.762), (-0.1179, -0.4117, 6.766), (-0.2389, -0.3667, 6.781), (-0.08015, 0.46, 6.647), (-0.4247, 0.01417, 6.812), (0.01289, 0.4277, 6.705), (0.2552, 0.3341, 6.755), (-0.1651, 0.6071, 7.21), (-0.3165, 0.5645, 7.167), (-0.3783, 0.5517, 7.041), (-0.09239, 0.6378, 7.124), (-0.3156, 0.6743, 7.037), (-0.3772, 0.6, 6.985), (-0.165, 0.7161, 7.081), (-0.09267, 0.6941, 7.058), (-0.2802, 0.6679, 7.476), (-0.3898, 0.6662, 7.39), (-0.4241, 0.6992, 7.292), (-0.2173, 0.7051, 7.46), (-0.3773, 0.7713, 7.389), (-0.4182, 0.7451, 7.292), (-0.2683, 0.7722, 7.475), (-0.2114, 0.7589, 7.46), (-0.4932, 0.6943, 8.053), (-0.5579, 0.7226, 7.967), (-0.5644, 0.7623, 7.903), (-0.4429, 0.7099, 8.07), (-0.535, 0.7924, 8.004), (-0.5542, 0.7926, 7.92), (-0.4709, 0.7636, 8.09), (-0.4316, 0.7457, 8.089), (-0.7183, 0.7021, 8.445), (-0.7523, 0.717, 8.399), (-0.7558, 0.7379, 8.366), (-0.6919, 0.7103, 8.454), (-0.7403, 0.7537, 8.419), (-0.7504, 0.7538, 8.375), (-0.7066, 0.7385, 8.464), (-0.6859, 0.7292, 8.464), (-0.003078, 0.7393, -1.0), (-0.2788, 0.6919, -0.7211), (0.1787, 0.894, -1.0), (-0.4784, 0.8313, -0.7211), (0.3785, 0.9113, -0.9998), (-0.6571, 0.6957, -0.7211), (0.5701, 0.8473, -0.9998), (-0.8701, 0.5757, -0.7211), (0.7222, 0.7403, -0.9998), (-0.9923, 0.4517, -0.7211), (0.8293, 0.5897, -0.9998), (-1.006, 0.1743, -0.7211), (0.8357, 0.3933, -1.0), (-1.12, -0.0092, -0.7211), (0.7007, 0.1394, -1.0), (-1.077, -0.2053, -0.7211), (0.9743, 0.005619, -1.0), (-0.9497, -0.3765, -0.7211), (1.099, -0.1753, -0.9998), (-0.8484, -0.4949, -0.7211), (1.128, -0.3663, -0.9998), (-0.5719, -0.4676, -0.7211), (1.046, -0.5553, -0.9998), (-0.5026, -0.638, -0.7211), (0.7118, -0.768, -1.0), (-0.4414, -0.8028, -0.7211), (0.4822, -0.6923, -1.0), (-0.317, -0.8172, -0.7211), (0.3968, -0.743, -1.0), (-0.1666, -0.833, -0.7211), (0.3269, -0.9475, -0.9998), (0.02391, -0.8819, -0.7211), (0.03384, -1.011, -0.9998), (0.2766, -0.8274, -0.7211), (-0.1783, -0.9026, -1.0), (0.3658, -0.6936, -0.7211), (-0.3615, -0.9356, -0.9998), (0.4534, -0.656, -0.7211), (-0.5059, -0.8558, -0.9998), (0.6703, -0.7275, -0.7211), (-0.5789, -0.7227, -0.9998), (0.8967, -0.4892, -0.7211), (-0.6436, -0.434, -1.0), (0.9675, -0.3263, -0.7211), (-0.9154, -0.5301, -1.0), (0.9424, -0.1616, -0.7211), (-1.095, -0.4245, -0.9998), (0.9031, 0.001478, -0.7211), (-1.243, -0.226, -0.9998), (0.6599, 0.1294, -0.7211), (-1.246, 0.001451, -0.9998), (0.7671, 0.3578, -0.7211), (-1.063, 0.187, -1.0), (0.7097, 0.498, -0.7211), (-1.073, 0.4949, -1.0), (0.6174, 0.6278, -0.7211), (-0.9607, 0.6798, -0.9998), (0.4863, 0.7201, -0.7211), (-0.756, 0.8189, -0.9998), (0.3211, 0.7753, -0.7211), (-0.5069, 0.8875, -1.0), (0.1621, 0.8205, -0.7211), (-0.2932, 0.735, -1.0), (-0.004785, 0.6959, -0.7211), (-0.2565, 0.6253, -0.5287), (-0.4382, 0.7524, -0.5288), (-0.6007, 0.629, -0.5288), (-0.7946, 0.52, -0.5288), (-0.9058, 0.4072, -0.5288), (-0.9177, 0.1548, -0.5288), (-1.022, -0.01214, -0.5288), (-0.9825, -0.1906, -0.5288), (-0.8669, -0.3462, -0.5288), (-0.7759, -0.4603, -0.5287), (-0.5758, -0.4846, -0.5285), (-0.4857, -0.6066, -0.5286), (-0.4045, -0.7339, -0.5287), (-0.2913, -0.7469, -0.5287), (-0.1545, -0.7612, -0.5287), (0.01875, -0.8058, -0.5287), (0.2485, -0.7578, -0.5287), (0.3297, -0.6421, -0.5287), (0.4093, -0.6079, -0.5287), (0.6067, -0.6655, -0.5288), (0.8127, -0.4488, -0.5288), (0.8772, -0.3006, -0.5288), (0.8542, -0.1508, -0.5288), (0.8185, -0.002442, -0.5287), (0.6595, 0.1293, -0.5287), (0.6947, 0.3216, -0.5287), (0.6425, 0.4492, -0.5287), (0.5586, 0.5672, -0.5287), (0.4393, 0.6512, -0.5287), (0.289, 0.7013, -0.5287), (0.1445, 0.7425, -0.5287), (-0.007354, 0.629, -0.5287), (-0.2332, 0.611, -0.3514), (-0.396, 0.6692, -0.3516), (-0.5415, 0.5587, -0.3516), (-0.7153, 0.4611, -0.3516), (-0.815, 0.3601, -0.3517), (-0.8255, 0.134, -0.3516), (-0.9187, -0.01549, -0.3517), (-0.8837, -0.1753, -0.3517), (-0.7799, -0.3151, -0.3516), (-0.7081, -0.4303, -0.3513), (-0.5508, -0.4661, -0.3523), (-0.457, -0.5632, -0.3512), (-0.3658, -0.6617, -0.3515), (-0.2644, -0.6734, -0.3514), (-0.1419, -0.6862, -0.3514), (0.0132, -0.7261, -0.3515), (0.2189, -0.696, -0.3515), (0.2915, -0.5976, -0.3514), (0.3629, -0.567, -0.3514), (0.5398, -0.6079, -0.3516), (0.7244, -0.4066, -0.3516), (0.7821, -0.2739, -0.3516), (0.7615, -0.1396, -0.3516), (0.7294, -0.006813, -0.3515), (0.6535, 0.1303, -0.3514), (0.6184, 0.2834, -0.3515), (0.5718, 0.3976, -0.3515), (0.4966, 0.5033, -0.3515), (0.3898, 0.5785, -0.3515), (0.2552, 0.6233, -0.3515), (0.1258, 0.6602, -0.3515), (-0.01018, 0.6142, -0.3514), (-0.2151, 0.5681, -0.1001), (-0.3633, 0.6057, -0.1), (-0.4958, 0.5051, -0.1), (-0.6539, 0.4162, -0.09999), (-0.7446, 0.3242, -0.09997), (-0.7543, 0.1184, -0.1), (-0.8391, -0.01771, -0.09997), (-0.8072, -0.1632, -0.09998), (-0.7129, -0.2971, -0.1), (-0.6503, -0.4011, -0.09997), (-0.4987, -0.401, -0.09993), (-0.418, -0.5066, -0.09993), (-0.3366, -0.6062, -0.1001), (-0.2435, -0.6168, -0.1001), (-0.132, -0.6285, -0.1001), (0.009264, -0.6649, -0.1001), (0.1966, -0.6202, -0.1001), (0.2627, -0.5496, -0.1002), (0.3277, -0.5222, -0.1001), (0.4887, -0.5399, -0.1), (0.6567, -0.3738, -0.1), (0.7093, -0.2529, -0.09999), (0.6906, -0.1307, -0.1), (0.6614, -0.009803, -0.1), (0.589, 0.1175, -0.1002), (0.5604, 0.2545, -0.1001), (0.5179, 0.3585, -0.1001), (0.4495, 0.4547, -0.1), (0.3522, 0.5231, -0.1001), (0.2296, 0.564, -0.1001), (0.1118, 0.5976, -0.1001), (-0.01202, 0.571, -0.1002), (-0.2005, 0.5396, 0.135), (-0.3368, 0.525, 0.1351), (-0.4586, 0.4611, 0.1351), (-0.604, 0.3793, 0.1352), (-0.6564, 0.2685, 0.1352), (-0.7254, 0.1054, 0.1351), (-0.7498, -0.01975, 0.1352), (-0.7205, -0.1536, 0.1352), (-0.6346, -0.2767, 0.1351), (-0.579, -0.3455, 0.1352), (-0.4934, -0.4018, 0.1352), (-0.387, -0.4694, 0.1352), (-0.299, -0.5148, 0.1351), (-0.2265, -0.5485, 0.135), (-0.124, -0.5622, 0.135), (0.00593, -0.5631, 0.1351), (0.1446, -0.5293, 0.1351), (0.2391, -0.5222, 0.135), (0.2988, -0.497, 0.135), (0.4268, -0.4286, 0.1351), (0.5483, -0.3472, 0.1352), (0.5962, -0.2361, 0.1352), (0.6177, -0.1237, 0.1351), (0.6057, -0.01248, 0.1351), (0.5391, 0.1046, 0.135), (0.5128, 0.2306, 0.1351), (0.4737, 0.3262, 0.1351), (0.4108, 0.4148, 0.1351), (0.3213, 0.4777, 0.1351), (0.2086, 0.5153, 0.1351), (0.1002, 0.5461, 0.1351), (-0.01365, 0.5423, 0.135), (-0.1843, 0.4829, 0.3529), (-0.3071, 0.4697, 0.353), (-0.4169, 0.4121, 0.353), (-0.548, 0.3384, 0.3531), (-0.5952, 0.2386, 0.3531), (-0.6574, 0.09159, 0.353), (-0.6794, -0.02125, 0.3531), (-0.653, -0.1419, 0.3531), (-0.5756, -0.2528, 0.353), (-0.5255, -0.3149, 0.3531), (-0.4483, -0.3656, 0.3531), (-0.3524, -0.4265, 0.3531), (-0.2731, -0.4674, 0.353), (-0.2078, -0.4978, 0.353), (-0.1153, -0.5102, 0.3529), (0.001741, -0.5109, 0.353), (0.1267, -0.4805, 0.353), (0.2119, -0.4619, 0.3529), (0.2657, -0.4514, 0.3529), (0.381, -0.3897, 0.353), (0.4906, -0.3164, 0.3531), (0.5338, -0.2162, 0.3531), (0.5532, -0.1149, 0.353), (0.5423, -0.01469, 0.353), (0.5051, 0.09087, 0.3529), (0.4586, 0.2044, 0.353), (0.4234, 0.2906, 0.353), (0.3666, 0.3704, 0.353), (0.286, 0.4271, 0.353), (0.1844, 0.461, 0.353), (0.08671, 0.4822, 0.353), (-0.0159, 0.4853, 0.3529)], [], [(10, 11, 27, 26), (20, 21, 37, 36), (7, 8, 24, 23), (0, 1, 17, 16), (9, 10, 26, 25), (12, 13, 29, 28), (4, 5, 21, 20), (2, 3, 19, 18), (14, 15, 31, 30), (13, 14, 30, 29), (11, 12, 28, 27), (15, 0, 16, 31), (3, 4, 20, 19), (1, 2, 18, 17), (5, 6, 22, 21), (6, 7, 23, 22), (8, 9, 25, 24), (153, 144, 58, 57), (21, 22, 38, 37), (31, 16, 32, 47), (30, 31, 47, 46), (17, 18, 34, 33), (18, 19, 35, 34), (29, 30, 46, 45), (25, 26, 42, 41), (23, 24, 40, 39), (26, 27, 43, 42), (22, 23, 39, 38), (16, 17, 33, 32), (27, 28, 44, 43), (28, 29, 45, 44), (24, 25, 41, 40), (19, 20, 36, 35), (57, 58, 74, 73), (154, 145, 56, 55), (144, 146, 59, 58), (155, 154, 55, 54), (156, 147, 164, 166), (146, 148, 60, 59), (148, 149, 61, 60), (145, 153, 57, 56), (157, 150, 52, 51), (150, 151, 53, 52), (151, 155, 54, 53), (158, 156, 166, 167), (159, 158, 63, 62), (147, 152, 165, 164), (152, 157, 51, 50), (149, 159, 62, 61), (64, 65, 66, 67, 68, 69, 70, 71, 72, 73, 74, 75, 76, 77, 78, 79), (55, 56, 72, 71), (58, 59, 75, 74), (54, 55, 71, 70), (48, 49, 65, 64), (59, 60, 76, 75), (60, 61, 77, 76), (56, 57, 73, 72), (51, 52, 68, 67), (52, 53, 69, 68), (53, 54, 70, 69), (63, 48, 64, 79), (62, 63, 79, 78), (49, 50, 66, 65), (50, 51, 67, 66), (61, 62, 78, 77), (96, 103, 118, 116), (97, 104, 119, 117), (103, 105, 84, 81), (98, 97, 82, 85), (99, 106, 87, 86), (105, 107, 88, 84), (107, 108, 89, 88), (104, 96, 116, 119), (100, 109, 91, 90), (109, 110, 92, 91), (110, 98, 85, 92), (101, 99, 86, 93), (102, 101, 93, 94), (106, 111, 95, 87), (111, 100, 90, 95), (108, 102, 94, 89), (41, 42, 103, 96), (39, 40, 104, 97), (42, 43, 105, 103), (38, 39, 97, 98), (32, 33, 106, 99), (43, 44, 107, 105), (44, 45, 108, 107), (40, 41, 96, 104), (35, 36, 109, 100), (36, 37, 110, 109), (37, 38, 98, 110), (47, 32, 99, 101), (46, 47, 101, 102), (33, 34, 111, 106), (34, 35, 100, 111), (45, 46, 102, 108), (116, 118, 126, 124), (117, 119, 127, 125), (119, 116, 124, 127), (103, 81, 113, 118), (82, 97, 117, 114), (80, 83, 115, 112), (83, 82, 114, 115), (81, 80, 112, 113), (124, 126, 134, 132), (125, 127, 135, 133), (127, 124, 132, 135), (118, 113, 121, 126), (114, 117, 125, 122), (112, 115, 123, 120), (115, 114, 122, 123), (113, 112, 120, 121), (132, 134, 142, 140), (133, 135, 143, 141), (135, 132, 140, 143), (126, 121, 129, 134), (122, 125, 133, 130), (120, 123, 131, 128), (123, 122, 130, 131), (121, 120, 128, 129), (140, 142, 137, 136), (141, 143, 139, 138), (143, 140, 136, 139), (134, 129, 137, 142), (130, 133, 141, 138), (128, 131, 139, 136), (131, 130, 138, 139), (129, 128, 136, 137), (80, 81, 144, 153), (82, 83, 145, 154), (81, 84, 146, 144), (85, 82, 154, 155), (86, 87, 147, 156), (84, 88, 148, 146), (88, 89, 149, 148), (83, 80, 153, 145), (90, 91, 150, 157), (91, 92, 151, 150), (92, 85, 155, 151), (93, 86, 156, 158), (94, 93, 158, 159), (87, 95, 152, 147), (95, 90, 157, 152), (89, 94, 159, 149), (166, 164, 172, 174), (167, 166, 174, 175), (164, 165, 173, 172), (63, 158, 167, 163), (152, 50, 162, 165), (50, 49, 161, 162), (48, 63, 163, 160), (49, 48, 160, 161), (174, 172, 180, 182), (175, 174, 182, 183), (172, 173, 181, 180), (163, 167, 175, 171), (165, 162, 170, 173), (162, 161, 169, 170), (160, 163, 171, 168), (161, 160, 168, 169), (182, 180, 188, 190), (183, 182, 190, 191), (180, 181, 189, 188), (171, 175, 183, 179), (173, 170, 178, 181), (170, 169, 177, 178), (168, 171, 179, 176), (169, 168, 176, 177), (190, 188, 185, 184), (191, 190, 184, 187), (188, 189, 186, 185), (179, 183, 191, 187), (181, 178, 186, 189), (178, 177, 185, 186), (176, 179, 187, 184), (177, 176, 184, 185), (234, 213, 211, 236), (192, 255, 253, 194), (228, 219, 217, 230), (250, 197, 195, 252), (222, 225, 223, 224), (200, 247, 245, 202), (244, 203, 201, 246), (216, 231, 229, 218), (194, 253, 251, 196), (238, 209, 207, 240), (210, 237, 235, 212), (232, 215, 213, 234), (254, 193, 255, 192), (204, 243, 241, 206), (226, 221, 219, 228), (248, 199, 197, 250), (220, 227, 225, 222), (198, 249, 247, 200), (242, 205, 203, 244), (214, 233, 231, 216), (236, 211, 209, 238), (208, 239, 237, 210), (230, 217, 215, 232), (252, 195, 193, 254), (202, 245, 243, 204), (224, 223, 221, 226), (246, 201, 199, 248), (218, 229, 227, 220), (196, 251, 249, 198), (240, 207, 205, 242), (212, 235, 233, 214), (206, 241, 239, 208), (243, 281, 280, 241), (277, 309, 308, 276), (199, 259, 258, 197), (213, 266, 265, 211), (255, 287, 286, 253), (225, 272, 271, 223), (211, 265, 264, 209), (237, 278, 277, 235), (193, 256, 287, 255), (223, 271, 270, 221), (249, 284, 283, 247), (235, 277, 276, 233), (205, 262, 261, 203), (247, 283, 282, 245), (203, 261, 260, 201), (217, 268, 267, 215), (229, 274, 273, 227), (215, 267, 266, 213), (241, 280, 279, 239), (227, 273, 272, 225), (197, 258, 257, 195), (253, 286, 285, 251), (239, 279, 278, 237), (195, 257, 256, 193), (209, 264, 263, 207), (251, 285, 284, 249), (207, 263, 262, 205), (221, 270, 269, 219), (233, 276, 275, 231), (219, 269, 268, 217), (245, 282, 281, 243), (231, 275, 274, 229), (201, 260, 259, 199), (311, 343, 342, 310), (266, 298, 297, 265), (286, 318, 317, 285), (275, 307, 306, 274), (264, 296, 295, 263), (284, 316, 315, 283), (273, 305, 304, 272), (262, 294, 293, 261), (282, 314, 313, 281), (260, 292, 291, 259), (271, 303, 302, 270), (280, 312, 311, 279), (258, 290, 289, 257), (269, 301, 300, 268), (278, 310, 309, 277), (256, 288, 319, 287), (267, 299, 298, 266), (287, 319, 318, 286), (276, 308, 307, 275), (265, 297, 296, 264), (285, 317, 316, 284), (274, 306, 305, 273), (263, 295, 294, 262), (283, 315, 314, 282), (272, 304, 303, 271), (261, 293, 292, 260), (281, 313, 312, 280), (259, 291, 290, 258), (270, 302, 301, 269), (279, 311, 310, 278), (257, 289, 288, 256), (268, 300, 299, 267), (345, 377, 376, 344), (289, 321, 320, 288), (300, 332, 331, 299), (309, 341, 340, 308), (298, 330, 329, 297), (318, 350, 349, 317), (307, 339, 338, 306), (296, 328, 327, 295), (316, 348, 347, 315), (305, 337, 336, 304), (294, 326, 325, 293), (314, 346, 345, 313), (292, 324, 323, 291), (303, 335, 334, 302), (312, 344, 343, 311), (290, 322, 321, 289), (301, 333, 332, 300), (310, 342, 341, 309), (288, 320, 351, 319), (299, 331, 330, 298), (319, 351, 350, 318), (308, 340, 339, 307), (297, 329, 328, 296), (317, 349, 348, 316), (306, 338, 337, 305), (295, 327, 326, 294), (315, 347, 346, 314), (304, 336, 335, 303), (293, 325, 324, 292), (313, 345, 344, 312), (291, 323, 322, 290), (302, 334, 333, 301), (383, 415, 414, 382), (323, 355, 354, 322), (334, 366, 365, 333), (343, 375, 374, 342), (321, 353, 352, 320), (332, 364, 363, 331), (341, 373, 372, 340), (330, 362, 361, 329), (350, 382, 381, 349), (339, 371, 370, 338), (328, 360, 359, 327), (348, 380, 379, 347), (337, 369, 368, 336), (326, 358, 357, 325), (346, 378, 377, 345), (324, 356, 355, 323), (335, 367, 366, 334), (344, 376, 375, 343), (322, 354, 353, 321), (333, 365, 364, 332), (342, 374, 373, 341), (320, 352, 383, 351), (331, 363, 362, 330), (351, 383, 382, 350), (340, 372, 371, 339), (329, 361, 360, 328), (349, 381, 380, 348), (338, 370, 369, 337), (327, 359, 358, 326), (347, 379, 378, 346), (336, 368, 367, 335), (325, 357, 356, 324), (372, 404, 403, 371), (361, 393, 392, 360), (381, 413, 412, 380), (370, 402, 401, 369), (359, 391, 390, 358), (379, 411, 410, 378), (368, 400, 399, 367), (357, 389, 388, 356), (377, 409, 408, 376), (355, 387, 386, 354), (366, 398, 397, 365), (375, 407, 406, 374), (353, 385, 384, 352), (364, 396, 395, 363), (373, 405, 404, 372), (362, 394, 393, 361), (382, 414, 413, 381), (371, 403, 402, 370), (360, 392, 391, 359), (380, 412, 411, 379), (369, 401, 400, 368), (358, 390, 389, 357), (378, 410, 409, 377), (356, 388, 387, 355), (367, 399, 398, 366), (376, 408, 407, 375), (354, 386, 385, 353), (365, 397, 396, 364), (374, 406, 405, 373), (352, 384, 415, 383), (363, 395, 394, 362), (405, 11, 10, 404), (384, 0, 415), (406, 11, 405), (396, 6, 395), (415, 0, 15, 414), (389, 3, 2, 388), (413, 15, 14, 412), (412, 14, 411), (394, 5, 393), (398, 7, 397), (409, 13, 12, 408), (386, 1, 385), (400, 8, 399), (393, 5, 4, 392), (414, 15, 413), (391, 4, 3, 390), (411, 14, 13, 410), (390, 3, 389), (410, 13, 409), (397, 7, 6, 396), (385, 1, 0, 384), (395, 6, 5, 394), (407, 12, 11, 406), (399, 8, 7, 398), (408, 12, 407), (404, 10, 403), (388, 2, 387), (387, 2, 1, 386), (392, 4, 391), (402, 9, 401), (401, 9, 8, 400), (403, 10, 9, 402)])
me_cylinder_010.polygons.foreach_set('use_smooth', [True] * 401)
_uv = me_cylinder_010.uv_layers.new(name='UVMap')
_uv.uv.foreach_set('vector', [-0.5939, -0.2358, -0.5314, -0.2276, -0.5842, 0.2258, -0.6333, 0.2195, -0.8812, 0.2096, -0.8412, 0.2056, -0.8726, 0.7666, -0.9048, 0.7631, -0.7705, -0.2377, -0.708, -0.2387, -0.7183, 0.2115, -0.7655, 0.2078, -0.2512, -0.1404, -0.1909, -0.1151, -0.3061, 0.2974, -0.3568, 0.2748, -0.6578, -0.2383, -0.5939, -0.2358, -0.6333, 0.2195, -0.6808, 0.2147, -0.4737, -0.2146, -0.4118, -0.1981, -0.4839, 0.2425, -0.5357, 0.2334, -0.9162, -0.2254, -0.8675, -0.2309, -0.8412, 0.2056, -0.8812, 0.2096, -1.034, -0.1991, -0.9734, -0.2143, -0.9317, 0.2192, -0.9904, 0.227, -0.361, -0.1828, -0.3086, -0.1634, -0.4028, 0.2586, -0.4441, 0.25, -0.4118, -0.1981, -0.361, -0.1828, -0.4441, 0.25, -0.4839, 0.2425, -0.5314, -0.2276, -0.4737, -0.2146, -0.5357, 0.2334, -0.5842, 0.2258, -0.3086, -0.1634, -0.2512, -0.1404, -0.3568, 0.2748, -0.4028, 0.2586, -0.9734, -0.2143, -0.9162, -0.2254, -0.8812, 0.2096, -0.9317, 0.2192, -0.1909, -0.1151, -0.1374, -0.09027, -0.2539, 0.3149, -0.3061, 0.2974, -0.8675, -0.2309, -0.8139, -0.2352, -0.7989, 0.2057, -0.8412, 0.2056, -0.8139, -0.2352, -0.7705, -0.2377, -0.7655, 0.2078, -0.7989, 0.2057, -0.708, -0.2387, -0.6578, -0.2383, -0.6808, 0.2147, -0.7183, 0.2115, -0.7876, 1.439, -0.7417, 1.444, -0.7461, 1.487, -0.7914, 1.482, -0.8412, 0.2056, -0.7989, 0.2057, -0.8387, 0.7704, -0.8726, 0.7666, -0.4028, 0.2586, -0.3568, 0.2748, -0.4214, 0.821, -0.4691, 0.8148, -0.4441, 0.25, -0.4028, 0.2586, -0.4691, 0.8148, -0.5122, 0.8092, -0.3061, 0.2974, -0.2539, 0.3149, -0.3221, 0.8336, -0.3721, 0.8272, -0.9904, 0.227, -0.9317, 0.2192, -0.9535, 0.7582, -1.015, 0.7524, -0.4839, 0.2425, -0.4441, 0.25, -0.5122, 0.8092, -0.555, 0.8039, -0.6808, 0.2147, -0.6333, 0.2195, -0.6862, 0.7883, -0.7274, 0.7834, -0.7655, 0.2078, -0.7183, 0.2115, -0.7618, 0.7793, -0.8077, 0.7739, -0.6333, 0.2195, -0.5842, 0.2258, -0.6448, 0.7931, -0.6862, 0.7883, -0.7989, 0.2057, -0.7655, 0.2078, -0.8077, 0.7739, -0.8387, 0.7704, -0.3568, 0.2748, -0.3061, 0.2974, -0.3721, 0.8272, -0.4214, 0.821, -0.5842, 0.2258, -0.5357, 0.2334, -0.6033, 0.7981, -0.6448, 0.7931, -0.5357, 0.2334, -0.4839, 0.2425, -0.555, 0.8039, -0.6033, 0.7981, -0.7183, 0.2115, -0.6808, 0.2147, -0.7274, 0.7834, -0.7618, 0.7793, -0.9317, 0.2192, -0.8812, 0.2096, -0.9048, 0.7631, -0.9535, 0.7582, -0.7914, 1.482, -0.7461, 1.487, -0.7564, 1.604, -0.8058, 1.64, -0.8672, 1.43, -0.8239, 1.435, -0.8278, 1.477, -0.8741, 1.473, -0.7417, 1.444, -0.6985, 1.448, -0.7021, 1.492, -0.7461, 1.487, -0.9009, 1.43, -0.8672, 1.43, -0.8741, 1.473, -0.9053, 1.475, 1.204, 1.01, 1.267, 1.01, 1.26, 1.142, 1.219, 1.152, -0.6985, 1.448, -0.6568, 1.453, -0.6605, 1.497, -0.7021, 1.492, -0.6568, 1.453, -0.6086, 1.458, -0.6123, 1.502, -0.6605, 1.497, -0.8239, 1.435, -0.7876, 1.439, -0.7914, 1.482, -0.8278, 1.477, -1.018, 1.423, -0.97, 1.429, -0.9745, 1.474, -1.022, 1.468, -0.97, 1.429, -0.9363, 1.431, -0.9408, 1.476, -0.9745, 1.474, -0.9363, 1.431, -0.9009, 1.43, -0.9053, 1.475, -0.9408, 1.476, 1.169, 1.019, 1.204, 1.01, 1.219, 1.152, 1.199, 1.143, -0.5649, 1.462, -0.4967, 1.456, -0.5002, 1.504, -0.5684, 1.507, 1.267, 1.01, 1.314, 1.019, 1.283, 1.122, 1.26, 1.142, -1.094, 1.4, -1.018, 1.423, -1.022, 1.468, -1.099, 1.445, -0.6086, 1.458, -0.5649, 1.462, -0.5684, 1.507, -0.6123, 1.502, 1.247, 0.9787, 1.224, 1.002, 1.203, 1.012, 1.179, 1.012, 1.157, 1.004, 1.144, 0.9927, 1.136, 0.979, 1.134, 0.9647, 1.139, 0.9418, 1.147, 0.9288, 1.161, 0.9068, 1.18, 0.9055, 1.196, 0.92, 1.213, 0.931, 1.236, 0.941, 1.254, 0.9566, -0.8741, 1.473, -0.8278, 1.477, -0.8426, 1.637, -0.8861, 1.601, -0.7461, 1.487, -0.7021, 1.492, -0.7123, 1.613, -0.7564, 1.604, -0.9053, 1.475, -0.8741, 1.473, -0.8861, 1.601, -0.9156, 1.582, -0.4757, 1.526, -0.4231, 1.536, -0.4314, 1.681, -0.4811, 1.62, -0.7021, 1.492, -0.6605, 1.497, -0.6728, 1.648, -0.7123, 1.613, -0.6605, 1.497, -0.6123, 1.502, -0.6245, 1.653, -0.6728, 1.648, -0.8278, 1.477, -0.7914, 1.482, -0.8058, 1.64, -0.8426, 1.637, -1.022, 1.468, -0.9745, 1.474, -0.9878, 1.609, -1.038, 1.63, -0.9745, 1.474, -0.9408, 1.476, -0.9519, 1.59, -0.9878, 1.609, -0.9408, 1.476, -0.9053, 1.475, -0.9156, 1.582, -0.9519, 1.59, -0.5002, 1.504, -0.4757, 1.526, -0.4811, 1.62, -0.5288, 1.591, -0.5684, 1.507, -0.5002, 1.504, -0.5288, 1.591, -0.5773, 1.618, -0.4231, 1.536, -0.3907, 1.526, -0.381, 1.704, -0.4314, 1.681, -1.099, 1.445, -1.022, 1.468, -1.038, 1.63, -1.096, 1.623, -0.6123, 1.502, -0.5684, 1.507, -0.5773, 1.618, -0.6245, 1.653, 1.396, 0.1565, 1.443, 0.1851, 1.405, 0.2245, 1.374, 0.2339, 1.336, 0.1405, 1.368, 0.1405, 1.347, 0.2203, 1.33, 0.2111, -0.6993, 1.022, -0.6648, 1.034, -0.6681, 1.073, -0.7044, 1.079, -0.86, 1.012, -0.8029, 1.007, -0.8085, 1.067, -0.8638, 1.053, -0.4414, 1.061, -0.3911, 1.069, -0.3941, 1.109, -0.4445, 1.101, -0.6648, 1.034, -0.6236, 1.038, -0.6269, 1.078, -0.6681, 1.073, -0.6236, 1.038, -0.5758, 1.043, -0.579, 1.083, -0.6269, 1.078, 1.368, 0.1405, 1.396, 0.1565, 1.374, 0.2339, 1.347, 0.2203, -0.9747, 1.001, -0.9267, 1.007, -0.9306, 1.047, -0.9785, 1.041, -0.9267, 1.007, -0.8942, 1.01, -0.898, 1.05, -0.9306, 1.047, -0.8942, 1.01, -0.86, 1.012, -0.8638, 1.053, -0.898, 1.05, -0.4892, 1.053, -0.4414, 1.061, -0.4445, 1.101, -0.4923, 1.092, -0.533, 1.048, -0.4892, 1.053, -0.4923, 1.092, -0.5362, 1.087, -0.3911, 1.069, -0.3408, 1.075, -0.3436, 1.114, -0.3941, 1.109, -1.034, 0.9933, -0.9747, 1.001, -0.9785, 1.041, -1.038, 1.033, -0.5758, 1.043, -0.533, 1.048, -0.5362, 1.087, -0.579, 1.083, -0.7274, 0.7834, -0.6862, 0.7883, -0.6993, 1.022, -0.7459, 0.9846, -0.8077, 0.7739, -0.7618, 0.7793, -0.7808, 0.9803, -0.8029, 1.007, -0.6862, 0.7883, -0.6448, 0.7931, -0.6648, 1.034, -0.6993, 1.022, -0.8387, 0.7704, -0.8077, 0.7739, -0.8029, 1.007, -0.86, 1.012, -0.4214, 0.821, -0.3721, 0.8272, -0.3911, 1.069, -0.4414, 1.061, -0.6448, 0.7931, -0.6033, 0.7981, -0.6236, 1.038, -0.6648, 1.034, -0.6033, 0.7981, -0.555, 0.8039, -0.5758, 1.043, -0.6236, 1.038, -0.7618, 0.7793, -0.7274, 0.7834, -0.7459, 0.9846, -0.7808, 0.9803, -0.9535, 0.7582, -0.9048, 0.7631, -0.9267, 1.007, -0.9747, 1.001, -0.9048, 0.7631, -0.8726, 0.7666, -0.8942, 1.01, -0.9267, 1.007, -0.8726, 0.7666, -0.8387, 0.7704, -0.86, 1.012, -0.8942, 1.01, -0.4691, 0.8148, -0.4214, 0.821, -0.4414, 1.061, -0.4892, 1.053, -0.5122, 0.8092, -0.4691, 0.8148, -0.4892, 1.053, -0.533, 1.048, -0.3721, 0.8272, -0.3221, 0.8336, -0.3408, 1.075, -0.3911, 1.069, -1.015, 0.7524, -0.9535, 0.7582, -0.9747, 1.001, -1.034, 0.9933, -0.555, 0.8039, -0.5122, 0.8092, -0.533, 1.048, -0.5758, 1.043, 1.374, 0.2339, 1.405, 0.2245, 1.371, 0.3004, 1.355, 0.3068, 1.33, 0.2111, 1.347, 0.2203, 1.333, 0.2989, 1.32, 0.292, 1.347, 0.2203, 1.374, 0.2339, 1.355, 0.3068, 1.333, 0.2989, 1.443, 0.1851, 1.475, 0.2287, 1.437, 0.2363, 1.405, 0.2245, 1.286, 0.1577, 1.336, 0.1405, 1.33, 0.2111, 1.294, 0.2074, 1.254, 0.1884, 1.275, 0.1706, 1.276, 0.2193, 1.244, 0.2366, 1.275, 0.1706, 1.286, 0.1577, 1.294, 0.2074, 1.276, 0.2193, 1.215, 0.192, 1.254, 0.1884, 1.244, 0.2366, 1.215, 0.2255, 1.355, 0.3068, 1.371, 0.3004, 1.34, 0.5112, 1.332, 0.5157, 1.32, 0.292, 1.333, 0.2989, 1.321, 0.513, 1.314, 0.5105, 1.333, 0.2989, 1.355, 0.3068, 1.332, 0.5157, 1.321, 0.513, 1.405, 0.2245, 1.437, 0.2363, 1.396, 0.302, 1.371, 0.3004, 1.294, 0.2074, 1.33, 0.2111, 1.32, 0.292, 1.292, 0.2871, 1.244, 0.2366, 1.276, 0.2193, 1.278, 0.2931, 1.255, 0.3027, 1.276, 0.2193, 1.294, 0.2074, 1.292, 0.2871, 1.278, 0.2931, 1.215, 0.2255, 1.244, 0.2366, 1.255, 0.3027, 1.238, 0.2987, 1.332, 0.5157, 1.34, 0.5112, 1.33, 0.6581, 1.325, 0.6596, 1.314, 0.5105, 1.321, 0.513, 1.319, 0.657, 1.315, 0.6552, 1.321, 0.513, 1.332, 0.5157, 1.325, 0.6596, 1.319, 0.657, 1.371, 0.3004, 1.396, 0.302, 1.353, 0.5115, 1.34, 0.5112, 1.292, 0.2871, 1.32, 0.292, 1.314, 0.5105, 1.301, 0.5095, 1.255, 0.3027, 1.278, 0.2931, 1.294, 0.5119, 1.283, 0.5152, 1.278, 0.2931, 1.292, 0.2871, 1.301, 0.5095, 1.294, 0.5119, 1.238, 0.2987, 1.255, 0.3027, 1.283, 0.5152, 1.275, 0.512, 0.57, 0.5718, 0.5721, 0.5728, 0.5721, 0.5761, 0.57, 0.5768, 0.5653, 0.5727, 0.567, 0.5718, 0.567, 0.5768, 0.5653, 0.5761, 0.567, 0.5718, 0.57, 0.5718, 0.57, 0.5768, 0.567, 0.5768, 1.34, 0.5112, 1.353, 0.5115, 1.337, 0.6589, 1.33, 0.6581, 1.301, 0.5095, 1.314, 0.5105, 1.315, 0.6552, 1.308, 0.6555, 1.283, 0.5152, 1.294, 0.5119, 1.305, 0.6576, 1.299, 0.6605, 1.294, 0.5119, 1.301, 0.5095, 1.308, 0.6555, 1.305, 0.6576, 1.275, 0.512, 1.283, 0.5152, 1.299, 0.6605, 1.294, 0.6593, -0.755, 1.081, -0.7044, 1.079, -0.7417, 1.444, -0.7876, 1.439, -0.8085, 1.067, -0.7899, 1.077, -0.8239, 1.435, -0.8672, 1.43, -0.7044, 1.079, -0.6681, 1.073, -0.6985, 1.448, -0.7417, 1.444, -0.8638, 1.053, -0.8085, 1.067, -0.8672, 1.43, -0.9009, 1.43, -0.4445, 1.101, -0.3941, 1.109, -0.418, 1.455, -0.4701, 1.444, -0.6681, 1.073, -0.6269, 1.078, -0.6568, 1.453, -0.6985, 1.448, -0.6269, 1.078, -0.579, 1.083, -0.6086, 1.458, -0.6568, 1.453, -0.7899, 1.077, -0.755, 1.081, -0.7876, 1.439, -0.8239, 1.435, -0.9785, 1.041, -0.9306, 1.047, -0.97, 1.429, -1.018, 1.423, -0.9306, 1.047, -0.898, 1.05, -0.9363, 1.431, -0.97, 1.429, -0.898, 1.05, -0.8638, 1.053, -0.9009, 1.43, -0.9363, 1.431, -0.4923, 1.092, -0.4445, 1.101, -0.4701, 1.444, -0.4967, 1.456, -0.5362, 1.087, -0.4923, 1.092, -0.4967, 1.456, -0.5649, 1.462, -0.3941, 1.109, -0.3436, 1.114, -0.3885, 1.483, -0.418, 1.455, -1.038, 1.033, -0.9785, 1.041, -1.018, 1.423, -1.094, 1.4, -0.579, 1.083, -0.5362, 1.087, -0.5649, 1.462, -0.6086, 1.458, 1.219, 1.152, 1.26, 1.142, 1.266, 1.244, 1.232, 1.265, 1.199, 1.143, 1.219, 1.152, 1.232, 1.265, 1.216, 1.259, 1.26, 1.142, 1.283, 1.122, 1.281, 1.217, 1.266, 1.244, 1.145, 1.073, 1.169, 1.019, 1.199, 1.143, 1.181, 1.157, 1.314, 1.019, 1.346, 1.062, 1.303, 1.129, 1.283, 1.122, 1.063, 1.117, 1.092, 1.135, 1.12, 1.199, 1.082, 1.184, 1.139, 1.107, 1.145, 1.073, 1.181, 1.157, 1.168, 1.188, 1.092, 1.135, 1.139, 1.107, 1.168, 1.188, 1.12, 1.199, 1.232, 1.265, 1.266, 1.244, 1.29, 1.414, 1.27, 1.433, 1.216, 1.259, 1.232, 1.265, 1.27, 1.433, 1.26, 1.431, 1.266, 1.244, 1.281, 1.217, 1.299, 1.393, 1.29, 1.414, 1.181, 1.157, 1.199, 1.143, 1.216, 1.259, 1.201, 1.261, 1.283, 1.122, 1.303, 1.129, 1.293, 1.214, 1.281, 1.217, 1.082, 1.184, 1.12, 1.199, 1.143, 1.273, 1.114, 1.261, 1.168, 1.188, 1.181, 1.157, 1.201, 1.261, 1.185, 1.275, 1.12, 1.199, 1.168, 1.188, 1.185, 1.275, 1.143, 1.273, 1.27, 1.433, 1.29, 1.414, 1.316, 1.533, 1.303, 1.543, 1.26, 1.431, 1.27, 1.433, 1.303, 1.543, 1.297, 1.541, 1.29, 1.414, 1.299, 1.393, 1.322, 1.522, 1.316, 1.533, 1.201, 1.261, 1.216, 1.259, 1.26, 1.431, 1.249, 1.431, 1.281, 1.217, 1.293, 1.214, 1.308, 1.388, 1.299, 1.393, 1.114, 1.261, 1.143, 1.273, 1.208, 1.435, 1.189, 1.427, 1.185, 1.275, 1.201, 1.261, 1.249, 1.431, 1.236, 1.438, 1.143, 1.273, 1.185, 1.275, 1.236, 1.438, 1.208, 1.435, 0.5653, 0.5693, 0.5653, 0.5629, 0.5698, 0.5615, 0.5698, 0.5679, 0.5663, 0.5715, 0.5653, 0.5693, 0.5698, 0.5679, 0.5686, 0.5709, 0.5653, 0.5629, 0.5665, 0.5581, 0.5684, 0.5574, 0.5698, 0.5615, 1.249, 1.431, 1.26, 1.431, 1.297, 1.541, 1.291, 1.542, 1.299, 1.393, 1.308, 1.388, 1.326, 1.52, 1.322, 1.522, 1.189, 1.427, 1.208, 1.435, 1.269, 1.547, 1.259, 1.543, 1.236, 1.438, 1.249, 1.431, 1.291, 1.542, 1.285, 1.547, 1.208, 1.435, 1.236, 1.438, 1.285, 1.547, 1.269, 1.547, -0.9604, -0.6144, -0.9335, -0.5596, -0.9928, -0.5507, -1.017, -0.6064, -0.08814, -0.478, -0.1214, -0.4301, -0.1545, -0.4611, -0.1238, -0.5111, -0.8437, -0.6459, -0.8323, -0.5828, -0.8594, -0.5822, -0.8763, -0.6408, 0.055, -0.3901, 0.009019, -0.3441, -0.02479, -0.376, 0.01089, -0.4201, -0.7047, -0.659, -0.6999, -0.5942, -0.7568, -0.5916, -0.7629, -0.6552, -0.2234, -0.5769, -0.2505, -0.5159, -0.2835, -0.5291, -0.2586, -0.59, -1.178, -0.5197, -1.138, -0.4734, -1.185, -0.4396, -1.229, -0.4831, -0.5974, -0.6554, -0.5964, -0.5988, -0.6433, -0.5888, -0.6439, -0.648, -0.1238, -0.5111, -0.1545, -0.4611, -0.1854, -0.4795, -0.1549, -0.5371, -1.058, -0.599, -1.024, -0.5402, -1.068, -0.5258, -1.105, -0.5844, -0.4452, -0.6484, -0.4546, -0.5834, -0.4894, -0.5942, -0.4815, -0.6606, -0.9053, -0.632, -0.895, -0.5694, -0.9335, -0.5596, -0.9604, -0.6144, -0.03808, -0.4453, -0.07096, -0.3968, -0.1214, -0.4301, -0.08814, -0.478, -0.2972, -0.5956, -0.3149, -0.5395, -0.3676, -0.5483, -0.3529, -0.6031, -0.8072, -0.6442, -0.7993, -0.5848, -0.8323, -0.5828, -0.8437, -0.6459, 0.09328, -0.3556, 0.0486, -0.3107, 0.009019, -0.3441, 0.055, -0.3901, -0.6637, -0.6484, -0.6644, -0.5885, -0.6999, -0.5942, -0.7047, -0.659, -0.1896, -0.5593, -0.2185, -0.4996, -0.2505, -0.5159, -0.2234, -0.5769, -1.144, -0.5595, -1.106, -0.5061, -1.138, -0.4734, -1.178, -0.5197, -0.5219, -0.6641, -0.5277, -0.5983, -0.5964, -0.5988, -0.5974, -0.6554, -1.017, -0.6064, -0.9928, -0.5507, -1.024, -0.5402, -1.058, -0.599, -0.4067, -0.629, -0.4202, -0.5728, -0.4546, -0.5834, -0.4452, -0.6484, -0.8763, -0.6408, -0.8594, -0.5822, -0.895, -0.5694, -0.9053, -0.632, 0.01089, -0.4201, -0.02479, -0.376, -0.07096, -0.3968, -0.03808, -0.4453, -0.2586, -0.59, -0.2835, -0.5291, -0.3149, -0.5395, -0.2972, -0.5956, -0.7629, -0.6552, -0.7568, -0.5916, -0.7993, -0.5848, -0.8072, -0.6442, 0.1211, -0.3201, 0.07376, -0.284, 0.0486, -0.3107, 0.09328, -0.3556, -0.6439, -0.648, -0.6433, -0.5888, -0.6644, -0.5885, -0.6637, -0.6484, -0.1549, -0.5371, -0.1854, -0.4795, -0.2185, -0.4996, -0.1896, -0.5593, -1.105, -0.5844, -1.068, -0.5258, -1.106, -0.5061, -1.144, -0.5595, -0.4815, -0.6606, -0.4894, -0.5942, -0.5277, -0.5983, -0.5219, -0.6641, -0.3529, -0.6031, -0.3676, -0.5483, -0.4202, -0.5728, -0.4067, -0.629, -0.3149, -0.5395, -0.3328, -0.4964, -0.3796, -0.5068, -0.3676, -0.5483, -0.4947, -0.5467, -0.5003, -0.4973, -0.5369, -0.5026, -0.5317, -0.5508, 0.0486, -0.3107, 0.01465, -0.2826, -0.02225, -0.3132, 0.009019, -0.3441, -0.9335, -0.5596, -0.9219, -0.516, -0.9704, -0.5085, -0.9928, -0.5507, -0.1214, -0.4301, -0.1446, -0.3921, -0.1755, -0.4216, -0.1545, -0.4611, -0.6999, -0.5942, -0.6976, -0.5474, -0.7521, -0.5449, -0.7568, -0.5916, -0.9928, -0.5507, -0.9704, -0.5085, -1.002, -0.4975, -1.024, -0.5402, -0.4546, -0.5834, -0.4609, -0.5361, -0.4947, -0.5467, -0.4894, -0.5942, -0.07096, -0.3968, -0.09769, -0.3627, -0.1446, -0.3921, -0.1214, -0.4301, -0.7568, -0.5916, -0.7521, -0.5449, -0.7931, -0.5383, -0.7993, -0.5848, -0.2185, -0.4996, -0.2385, -0.4569, -0.2695, -0.4723, -0.2505, -0.5159, -0.4894, -0.5942, -0.4947, -0.5467, -0.5317, -0.5508, -0.5277, -0.5983, -1.106, -0.5061, -1.08, -0.4667, -1.109, -0.4366, -1.138, -0.4734, -0.2505, -0.5159, -0.2695, -0.4723, -0.3016, -0.4851, -0.2835, -0.5291, -1.138, -0.4734, -1.109, -0.4366, -1.153, -0.4084, -1.185, -0.4396, -0.8594, -0.5822, -0.8518, -0.5358, -0.8857, -0.5247, -0.895, -0.5694, -0.6433, -0.5888, -0.6449, -0.5428, -0.665, -0.5421, -0.6644, -0.5885, -0.895, -0.5694, -0.8857, -0.5247, -0.9219, -0.516, -0.9335, -0.5596, -0.3676, -0.5483, -0.3796, -0.5068, -0.4259, -0.5265, -0.4202, -0.5728, -0.6644, -0.5885, -0.665, -0.5421, -0.6976, -0.5474, -0.6999, -0.5942, 0.009019, -0.3441, -0.02225, -0.3132, -0.0533, -0.3444, -0.02479, -0.376, -0.1545, -0.4611, -0.1755, -0.4216, -0.2063, -0.4381, -0.1854, -0.4795, -0.4202, -0.5728, -0.4259, -0.5265, -0.4609, -0.5361, -0.4546, -0.5834, -0.02479, -0.376, -0.0533, -0.3444, -0.09769, -0.3627, -0.07096, -0.3968, -1.024, -0.5402, -1.002, -0.4975, -1.044, -0.4844, -1.068, -0.5258, -0.1854, -0.4795, -0.2063, -0.4381, -0.2385, -0.4569, -0.2185, -0.4996, -1.068, -0.5258, -1.044, -0.4844, -1.08, -0.4667, -1.106, -0.5061, -0.7993, -0.5848, -0.7931, -0.5383, -0.8252, -0.5363, -0.8323, -0.5828, -0.5277, -0.5983, -0.5317, -0.5508, -0.5997, -0.5539, -0.5964, -0.5988, -0.8323, -0.5828, -0.8252, -0.5363, -0.8518, -0.5358, -0.8594, -0.5822, -0.2835, -0.5291, -0.3016, -0.4851, -0.3328, -0.4964, -0.3149, -0.5395, -0.5964, -0.5988, -0.5997, -0.5539, -0.6449, -0.5428, -0.6433, -0.5888, 0.07376, -0.284, 0.03807, -0.2585, 0.01465, -0.2826, 0.0486, -0.3107, -0.4317, -0.4773, -0.4474, -0.4092, -0.4796, -0.4198, -0.4664, -0.4871, -0.9219, -0.516, -0.909, -0.4717, -0.9496, -0.4661, -0.9704, -0.5085, -0.1755, -0.4216, -0.1957, -0.38, -0.2261, -0.3955, -0.2063, -0.4381, -0.5997, -0.5539, -0.6044, -0.5078, -0.6477, -0.4985, -0.6449, -0.5428, -1.002, -0.4975, -0.9806, -0.4552, -1.02, -0.4432, -1.044, -0.4844, -0.2385, -0.4569, -0.2579, -0.413, -0.2886, -0.4274, -0.2695, -0.4723, -0.665, -0.5421, -0.6665, -0.4978, -0.6964, -0.5017, -0.6976, -0.5474, -1.08, -0.4667, -1.055, -0.4268, -1.084, -0.4011, -1.109, -0.4366, -0.3016, -0.4851, -0.3204, -0.4399, -0.3514, -0.4507, -0.3328, -0.4964, 0.03807, -0.2585, 0.004208, -0.2338, -0.01794, -0.2551, 0.01465, -0.2826, -0.7521, -0.5449, -0.7476, -0.4982, -0.7867, -0.4921, -0.7931, -0.5383, -0.3796, -0.5068, -0.392, -0.4629, -0.4317, -0.4773, -0.4259, -0.5265, -0.02225, -0.3132, -0.05251, -0.283, -0.08382, -0.3119, -0.0533, -0.3444, -0.8252, -0.5363, -0.8171, -0.4898, -0.8429, -0.4882, -0.8518, -0.5358, -0.4609, -0.5361, -0.4664, -0.4871, -0.5003, -0.4973, -0.4947, -0.5467, -0.09769, -0.3627, -0.1211, -0.3303, -0.1668, -0.3585, -0.1446, -0.3921, -0.8857, -0.5247, -0.8759, -0.4795, -0.909, -0.4717, -0.9219, -0.516, -0.1446, -0.3921, -0.1668, -0.3585, -0.1957, -0.38, -0.1755, -0.4216, -0.5317, -0.5508, -0.5369, -0.5026, -0.6044, -0.5078, -0.5997, -0.5539, -0.9704, -0.5085, -0.9496, -0.4661, -0.9806, -0.4552, -1.002, -0.4975, -0.2063, -0.4381, -0.2261, -0.3955, -0.2579, -0.413, -0.2385, -0.4569, -0.6449, -0.5428, -0.6477, -0.4985, -0.6665, -0.4978, -0.665, -0.5421, -1.044, -0.4844, -1.02, -0.4432, -1.055, -0.4268, -1.08, -0.4667, -0.2695, -0.4723, -0.2886, -0.4274, -0.3204, -0.4399, -0.3016, -0.4851, -0.6976, -0.5474, -0.6964, -0.5017, -0.7476, -0.4982, -0.7521, -0.5449, -1.109, -0.4366, -1.084, -0.4011, -1.124, -0.3778, -1.153, -0.4084, -0.3328, -0.4964, -0.3514, -0.4507, -0.392, -0.4629, -0.3796, -0.5068, 0.01465, -0.2826, -0.01794, -0.2551, -0.05251, -0.283, -0.02225, -0.3132, -0.7931, -0.5383, -0.7867, -0.4921, -0.8171, -0.4898, -0.8252, -0.5363, -0.4259, -0.5265, -0.4317, -0.4773, -0.4664, -0.4871, -0.4609, -0.5361, -0.0533, -0.3444, -0.08382, -0.3119, -0.1211, -0.3303, -0.09769, -0.3627, -0.8518, -0.5358, -0.8429, -0.4882, -0.8759, -0.4795, -0.8857, -0.5247, -0.3727, -0.3846, -0.3919, -0.3218, -0.4271, -0.3311, -0.4096, -0.3951, -0.08382, -0.3119, -0.1205, -0.2641, -0.1536, -0.2798, -0.1211, -0.3303, -0.8429, -0.4882, -0.83, -0.4238, -0.8608, -0.4149, -0.8759, -0.4795, -0.5003, -0.4973, -0.5109, -0.4306, -0.545, -0.4361, -0.5369, -0.5026, -0.909, -0.4717, -0.8925, -0.4073, -0.9281, -0.406, -0.9496, -0.4661, -0.1957, -0.38, -0.2254, -0.322, -0.2539, -0.3362, -0.2261, -0.3955, -0.6044, -0.5078, -0.6053, -0.441, -0.6463, -0.433, -0.6477, -0.4985, -0.9806, -0.4552, -0.9556, -0.3972, -0.9927, -0.3867, -1.02, -0.4432, -0.2579, -0.413, -0.2844, -0.3517, -0.3135, -0.3645, -0.2886, -0.4274, -0.6665, -0.4978, -0.665, -0.4326, -0.6905, -0.4345, -0.6964, -0.5017, -1.055, -0.4268, -1.024, -0.3739, -1.053, -0.353, -1.084, -0.4011, -0.3204, -0.4399, -0.3436, -0.3754, -0.3727, -0.3846, -0.3514, -0.4507, 0.004208, -0.2338, -0.03583, -0.1967, -0.05744, -0.2147, -0.01794, -0.2551, -0.7476, -0.4982, -0.7403, -0.4328, -0.7774, -0.4272, -0.7867, -0.4921, -0.392, -0.4629, -0.4096, -0.3951, -0.4474, -0.4092, -0.4317, -0.4773, -0.05251, -0.283, -0.09052, -0.2394, -0.1205, -0.2641, -0.08382, -0.3119, -0.8171, -0.4898, -0.8062, -0.425, -0.83, -0.4238, -0.8429, -0.4882, -0.4664, -0.4871, -0.4796, -0.4198, -0.5109, -0.4306, -0.5003, -0.4973, -0.1211, -0.3303, -0.1536, -0.2798, -0.1979, -0.3047, -0.1668, -0.3585, -0.8759, -0.4795, -0.8608, -0.4149, -0.8925, -0.4073, -0.909, -0.4717, -0.1668, -0.3585, -0.1979, -0.3047, -0.2254, -0.322, -0.1957, -0.38, -0.5369, -0.5026, -0.545, -0.4361, -0.6053, -0.441, -0.6044, -0.5078, -0.9496, -0.4661, -0.9281, -0.406, -0.9556, -0.3972, -0.9806, -0.4552, -0.2261, -0.3955, -0.2539, -0.3362, -0.2844, -0.3517, -0.2579, -0.413, -0.6477, -0.4985, -0.6463, -0.433, -0.665, -0.4326, -0.6665, -0.4978, -1.02, -0.4432, -0.9927, -0.3867, -1.024, -0.3739, -1.055, -0.4268, -0.2886, -0.4274, -0.3135, -0.3645, -0.3436, -0.3754, -0.3204, -0.4399, -0.6964, -0.5017, -0.6905, -0.4345, -0.7403, -0.4328, -0.7476, -0.4982, -1.084, -0.4011, -1.053, -0.353, -1.091, -0.3333, -1.124, -0.3778, -0.3514, -0.4507, -0.3727, -0.3846, -0.4096, -0.3951, -0.392, -0.4629, -0.01794, -0.2551, -0.05744, -0.2147, -0.09052, -0.2394, -0.05251, -0.283, -0.7867, -0.4921, -0.7774, -0.4272, -0.8062, -0.425, -0.8171, -0.4898, -0.2254, -0.252, -0.25, -0.199, -0.2756, -0.211, -0.2517, -0.2663, -0.05744, -0.2147, -0.09187, -0.175, -0.1241, -0.196, -0.09052, -0.2394, -0.7774, -0.4272, -0.7697, -0.3616, -0.7983, -0.3596, -0.8062, -0.425, -0.4474, -0.4092, -0.4632, -0.3443, -0.4942, -0.353, -0.4796, -0.4198, -0.1205, -0.2641, -0.1521, -0.2145, -0.1826, -0.2301, -0.1536, -0.2798, -0.83, -0.4238, -0.8201, -0.3567, -0.8468, -0.3531, -0.8608, -0.4149, -0.5109, -0.4306, -0.5268, -0.3601, -0.5619, -0.3659, -0.545, -0.4361, -0.8925, -0.4073, -0.8803, -0.3485, -0.9076, -0.3451, -0.9281, -0.406, -0.2254, -0.322, -0.2517, -0.2663, -0.279, -0.2789, -0.2539, -0.3362, -0.6053, -0.441, -0.6051, -0.3671, -0.6475, -0.3668, -0.6463, -0.433, -0.9556, -0.3972, -0.9301, -0.3397, -0.9669, -0.3311, -0.9927, -0.3867, -0.2844, -0.3517, -0.3081, -0.2927, -0.3357, -0.3041, -0.3135, -0.3645, -0.665, -0.4326, -0.6661, -0.3667, -0.6929, -0.364, -0.6905, -0.4345, -1.024, -0.3739, -0.9983, -0.3204, -1.025, -0.3075, -1.053, -0.353, -0.3436, -0.3754, -0.3642, -0.3137, -0.3919, -0.3218, -0.3727, -0.3846, -0.03583, -0.1967, -0.07201, -0.1571, -0.09187, -0.175, -0.05744, -0.2147, -0.7403, -0.4328, -0.7333, -0.3637, -0.7697, -0.3616, -0.7774, -0.4272, -0.4096, -0.3951, -0.4271, -0.3311, -0.4632, -0.3443, -0.4474, -0.4092, -0.09052, -0.2394, -0.1241, -0.196, -0.1521, -0.2145, -0.1205, -0.2641, -0.8062, -0.425, -0.7983, -0.3596, -0.8201, -0.3567, -0.83, -0.4238, -0.4796, -0.4198, -0.4942, -0.353, -0.5268, -0.3601, -0.5109, -0.4306, -0.1536, -0.2798, -0.1826, -0.2301, -0.2254, -0.252, -0.1979, -0.3047, -0.8608, -0.4149, -0.8468, -0.3531, -0.8803, -0.3485, -0.8925, -0.4073, -0.1979, -0.3047, -0.2254, -0.252, -0.2517, -0.2663, -0.2254, -0.322, -0.545, -0.4361, -0.5619, -0.3659, -0.6051, -0.3671, -0.6053, -0.441, -0.9281, -0.406, -0.9076, -0.3451, -0.9301, -0.3397, -0.9556, -0.3972, -0.2539, -0.3362, -0.279, -0.2789, -0.3081, -0.2927, -0.2844, -0.3517, -0.6463, -0.433, -0.6475, -0.3668, -0.6661, -0.3667, -0.665, -0.4326, -0.9927, -0.3867, -0.9669, -0.3311, -0.9983, -0.3204, -1.024, -0.3739, -0.3135, -0.3645, -0.3357, -0.3041, -0.3642, -0.3137, -0.3436, -0.3754, -0.6905, -0.4345, -0.6929, -0.364, -0.7333, -0.3637, -0.7403, -0.4328, -1.053, -0.353, -1.025, -0.3075, -1.058, -0.29, -1.091, -0.3333, -0.5619, -0.3659, -0.5696, -0.2985, -0.6094, -0.2995, -0.6051, -0.3671, -0.9076, -0.3451, -0.8913, -0.2857, -0.9122, -0.2821, -0.9301, -0.3397, -0.279, -0.2789, -0.3012, -0.2222, -0.3292, -0.2344, -0.3081, -0.2927, -0.6475, -0.3668, -0.649, -0.3004, -0.6653, -0.2998, -0.6661, -0.3667, -0.9669, -0.3311, -0.9471, -0.2762, -0.9771, -0.2684, -0.9983, -0.3204, -0.3357, -0.3041, -0.3558, -0.2444, -0.383, -0.2528, -0.3642, -0.3137, -0.6929, -0.364, -0.6912, -0.2992, -0.729, -0.2991, -0.7333, -0.3637, -1.025, -0.3075, -1.003, -0.2588, -1.037, -0.2457, -1.058, -0.29, -0.3919, -0.3218, -0.4093, -0.26, -0.4443, -0.2701, -0.4271, -0.3311, -0.09187, -0.175, -0.1222, -0.1351, -0.1536, -0.1521, -0.1241, -0.196, -0.7697, -0.3616, -0.7629, -0.2979, -0.7896, -0.2965, -0.7983, -0.3596, -0.4632, -0.3443, -0.4766, -0.2796, -0.5062, -0.2872, -0.4942, -0.353, -0.1521, -0.2145, -0.1804, -0.1671, -0.2093, -0.1803, -0.1826, -0.2301, -0.8201, -0.3567, -0.8099, -0.2944, -0.8348, -0.2917, -0.8468, -0.3531, -0.5268, -0.3601, -0.5369, -0.2933, -0.5696, -0.2985, -0.5619, -0.3659, -0.8803, -0.3485, -0.8662, -0.2883, -0.8913, -0.2857, -0.9076, -0.3451, -0.2517, -0.2663, -0.2756, -0.211, -0.3012, -0.2222, -0.279, -0.2789, -0.6051, -0.3671, -0.6094, -0.2995, -0.649, -0.3004, -0.6475, -0.3668, -0.9301, -0.3397, -0.9122, -0.2821, -0.9471, -0.2762, -0.9669, -0.3311, -0.3081, -0.2927, -0.3292, -0.2344, -0.3558, -0.2444, -0.3357, -0.3041, -0.6661, -0.3667, -0.6653, -0.2998, -0.6912, -0.2992, -0.6929, -0.364, -0.9983, -0.3204, -0.9771, -0.2684, -1.003, -0.2588, -1.025, -0.3075, -0.3642, -0.3137, -0.383, -0.2528, -0.4093, -0.26, -0.3919, -0.3218, -0.07201, -0.1571, -0.1026, -0.1198, -0.1222, -0.1351, -0.09187, -0.175, -0.7333, -0.3637, -0.729, -0.2991, -0.7629, -0.2979, -0.7697, -0.3616, -0.4271, -0.3311, -0.4443, -0.2701, -0.4766, -0.2796, -0.4632, -0.3443, -0.1241, -0.196, -0.1536, -0.1521, -0.1804, -0.1671, -0.1521, -0.2145, -0.7983, -0.3596, -0.7896, -0.2965, -0.8099, -0.2944, -0.8201, -0.3567, -0.4942, -0.353, -0.5062, -0.2872, -0.5369, -0.2933, -0.5268, -0.3601, -0.1826, -0.2301, -0.2093, -0.1803, -0.25, -0.199, -0.2254, -0.252, -0.8468, -0.3531, -0.8348, -0.2917, -0.8662, -0.2883, -0.8803, -0.3485, -0.5369, -0.2933, -0.5314, -0.2276, -0.5939, -0.2358, -0.5696, -0.2985, -0.2093, -0.1803, -0.2512, -0.1404, -0.25, -0.199, -0.5062, -0.2872, -0.5314, -0.2276, -0.5369, -0.2933, -0.8099, -0.2944, -0.8139, -0.2352, -0.8348, -0.2917, -0.25, -0.199, -0.2512, -0.1404, -0.3086, -0.1634, -0.2756, -0.211, -1.003, -0.2588, -0.9734, -0.2143, -1.034, -0.1991, -1.037, -0.2457, -0.3012, -0.2222, -0.3086, -0.1634, -0.361, -0.1828, -0.3292, -0.2344, -0.3292, -0.2344, -0.361, -0.1828, -0.3558, -0.2444, -0.8662, -0.2883, -0.8675, -0.2309, -0.8913, -0.2857, -0.7629, -0.2979, -0.7705, -0.2377, -0.7896, -0.2965, -0.4093, -0.26, -0.4118, -0.1981, -0.4737, -0.2146, -0.4443, -0.2701, -0.1536, -0.1521, -0.1909, -0.1151, -0.1804, -0.1671, -0.6912, -0.2992, -0.708, -0.2387, -0.729, -0.2991, -0.8913, -0.2857, -0.8675, -0.2309, -0.9162, -0.2254, -0.9122, -0.2821, -0.2756, -0.211, -0.3086, -0.1634, -0.3012, -0.2222, -0.9471, -0.2762, -0.9162, -0.2254, -0.9734, -0.2143, -0.9771, -0.2684, -0.3558, -0.2444, -0.361, -0.1828, -0.4118, -0.1981, -0.383, -0.2528, -0.9771, -0.2684, -0.9734, -0.2143, -1.003, -0.2588, -0.383, -0.2528, -0.4118, -0.1981, -0.4093, -0.26, -0.7896, -0.2965, -0.7705, -0.2377, -0.8139, -0.2352, -0.8099, -0.2944, -0.1804, -0.1671, -0.1909, -0.1151, -0.2512, -0.1404, -0.2093, -0.1803, -0.8348, -0.2917, -0.8139, -0.2352, -0.8675, -0.2309, -0.8662, -0.2883, -0.4766, -0.2796, -0.4737, -0.2146, -0.5314, -0.2276, -0.5062, -0.2872, -0.729, -0.2991, -0.708, -0.2387, -0.7705, -0.2377, -0.7629, -0.2979, -0.4443, -0.2701, -0.4737, -0.2146, -0.4766, -0.2796, -0.5696, -0.2985, -0.5939, -0.2358, -0.6094, -0.2995, -0.1026, -0.1198, -0.1374, -0.09027, -0.1222, -0.1351, -0.1222, -0.1351, -0.1374, -0.09027, -0.1909, -0.1151, -0.1536, -0.1521, -0.9122, -0.2821, -0.9162, -0.2254, -0.9471, -0.2762, -0.649, -0.3004, -0.6578, -0.2383, -0.6653, -0.2998, -0.6653, -0.2998, -0.6578, -0.2383, -0.708, -0.2387, -0.6912, -0.2992, -0.6094, -0.2995, -0.5939, -0.2358, -0.6578, -0.2383, -0.649, -0.3004])
me_cylinder_010.materials.append(mat_decoration_tree_live_2_wood_4)
me_cylinder_010.use_remesh_preserve_volume = False
me_cylinder_010.use_remesh_preserve_attributes = False
me_cylinder_010.use_mirror_vertex_groups = False
me_cylinder_010.update()

# ---- objects
ob_plane_025 = bpy.data.objects.new('Plane.025', me_plane_025)
ob_plane_024 = bpy.data.objects.new('Plane.024', me_plane_024)
ob_plane_023 = bpy.data.objects.new('Plane.023', me_plane_023)
ob_plane_022 = bpy.data.objects.new('Plane.022', me_plane_022)
ob_sun_001 = bpy.data.objects.new('Sun.001', light_sun_001)
ob_sun = bpy.data.objects.new('Sun', light_sun)
ob_plane_021 = bpy.data.objects.new('Plane.021', me_plane_021)
ob_plane_020 = bpy.data.objects.new('Plane.020', me_plane_020)
ob_plane_019 = bpy.data.objects.new('Plane.019', me_plane_019)
ob_plane_018 = bpy.data.objects.new('Plane.018', me_plane_018)
ob_plane_017 = bpy.data.objects.new('Plane.017', me_plane_017)
ob_plane_016 = bpy.data.objects.new('Plane.016', me_plane_016)
ob_plane_015 = bpy.data.objects.new('Plane.015', me_plane_015)
ob_plane_014 = bpy.data.objects.new('Plane.014', me_plane_014)
ob_plane_013 = bpy.data.objects.new('Plane.013', me_plane_013)
ob_plane_012 = bpy.data.objects.new('Plane.012', me_plane_012)
ob_plane_011 = bpy.data.objects.new('Plane.011', me_plane_011)
ob_plane_010 = bpy.data.objects.new('Plane.010', me_plane_010)
ob_plane_009 = bpy.data.objects.new('Plane.009', me_plane_009)
ob_plane_008 = bpy.data.objects.new('Plane.008', me_plane_008)
ob_plane_007 = bpy.data.objects.new('Plane.007', me_plane_007)
ob_plane_006 = bpy.data.objects.new('Plane.006', me_plane_006)
ob_plane_005 = bpy.data.objects.new('Plane.005', me_plane_005)
ob_plane_004 = bpy.data.objects.new('Plane.004', me_plane_004)
ob_plane_003 = bpy.data.objects.new('Plane.003', me_plane_003)
ob_plane_002 = bpy.data.objects.new('Plane.002', me_plane_002)
ob_plane_001 = bpy.data.objects.new('Plane.001', me_plane_001)
ob_plane = bpy.data.objects.new('Plane', me_plane)
ob_cylinder_003 = bpy.data.objects.new('Cylinder.003', me_cylinder_003)
ob_cylinder_002 = bpy.data.objects.new('Cylinder.002', me_cylinder_002)
ob_cylinder_001 = bpy.data.objects.new('Cylinder.001', me_cylinder_001)
ob_cylinder_000 = bpy.data.objects.new('Cylinder.000', me_cylinder_000)
ob_cylinder_013 = bpy.data.objects.new('Cylinder.013', me_cylinder_010)

# ---- transforms, parenting, visibility, modifiers, constraints
ob_plane_025.location = (-0.7109, -0.82, 5.8)
ob_plane_025.rotation_euler = (-0.6749, 0.0, 3.636)
ob_plane_025.lineart.crease_threshold = 0.0
ob_plane_024.location = (-0.9131, -0.341, 5.848)
ob_plane_024.rotation_euler = (0.0, 0.7686, 1.927)
ob_plane_024.lineart.crease_threshold = 0.0
ob_plane_023.location = (1.273, 0.3201, 5.26)
ob_plane_023.rotation_euler = (0.287, 0.6498, -0.9805)
ob_plane_023.lineart.crease_threshold = 0.0
ob_plane_022.location = (1.389, 0.7717, 5.245)
ob_plane_022.rotation_euler = (-0.7956, -0.3186, 0.3696)
ob_plane_022.lineart.crease_threshold = 0.0
ob_sun_001.location = (-15.1, 4.582, 19.75)
ob_sun_001.rotation_euler = (3.444e-08, 0.6502, -3.361)
ob_sun_001.lineart.crease_threshold = 0.0
ob_sun.location = (14.83, -3.116, 19.75)
ob_sun.rotation_euler = (3.444e-08, 0.6502, 1.022e-07)
ob_sun.lineart.crease_threshold = 0.0
ob_plane_021.location = (-0.2327, -0.06558, 8.874)
ob_plane_021.rotation_euler = (0.0, 0.7358, 4.074)
ob_plane_021.lineart.crease_threshold = 0.0
ob_plane_020.location = (0.1092, 0.4462, 8.686)
ob_plane_020.rotation_euler = (-0.6749, 0.0, 0.08314)
ob_plane_020.lineart.crease_threshold = 0.0
ob_plane_019.location = (0.2699, 0.1453, 8.686)
ob_plane_019.rotation_euler = (0.0, 0.7358, 0.8649)
ob_plane_019.lineart.crease_threshold = 0.0
ob_plane_018.location = (0.3762, -2.605e-05, 8.652)
ob_plane_018.rotation_euler = (0.0, 0.7686, -0.1821)
ob_plane_018.lineart.crease_threshold = 0.0
ob_plane_017.location = (-0.4373, 0.8536, 9.094)
ob_plane_017.rotation_euler = (0.0, 0.7686, 1.113)
ob_plane_017.lineart.crease_threshold = 0.0
ob_plane_016.location = (-0.6061, 0.7907, 9.128)
ob_plane_016.rotation_euler = (0.0, 0.7358, 2.16)
ob_plane_016.lineart.crease_threshold = 0.0
ob_plane_015.location = (-0.9393, 0.7179, 9.128)
ob_plane_015.rotation_euler = (-0.6749, 0.0, 1.379)
ob_plane_015.lineart.crease_threshold = 0.0
ob_plane_014.location = (-0.5019, -1.337, 8.063)
ob_plane_014.rotation_euler = (-0.6749, 0.0, 3.292)
ob_plane_014.lineart.crease_threshold = 0.0
ob_plane_013.location = (-0.6824, -1.047, 8.063)
ob_plane_013.rotation_euler = (0.0, 0.7358, 4.074)
ob_plane_013.lineart.crease_threshold = 0.0
ob_plane_012.location = (-0.7983, -0.9095, 8.029)
ob_plane_012.rotation_euler = (0.0, 0.7686, 3.027)
ob_plane_012.lineart.crease_threshold = 0.0
ob_plane_011.location = (-0.9261, 1.407, 7.732)
ob_plane_011.rotation_euler = (-0.6749, 0.0, 1.555)
ob_plane_011.lineart.crease_threshold = 0.0
ob_plane_010.location = (-0.6108, 1.537, 7.732)
ob_plane_010.rotation_euler = (0.0, 0.7358, 2.337)
ob_plane_010.lineart.crease_threshold = 0.0
ob_plane_009.location = (-0.4557, 1.629, 7.698)
ob_plane_009.rotation_euler = (0.0, 0.7686, 1.29)
ob_plane_009.lineart.crease_threshold = 0.0
ob_plane_008.location = (-1.462, -0.8853, 6.24)
ob_plane_008.rotation_euler = (0.0, 0.7686, 2.82)
ob_plane_008.lineart.crease_threshold = 0.0
ob_plane_007.location = (-1.377, -1.044, 6.274)
ob_plane_007.rotation_euler = (0.0, 0.7358, 3.867)
ob_plane_007.lineart.crease_threshold = 0.0
ob_plane_006.location = (-1.26, -1.364, 6.274)
ob_plane_006.rotation_euler = (-0.6749, 0.0, 3.085)
ob_plane_006.lineart.crease_threshold = 0.0
ob_plane_005.location = (0.9165, -1.128, 7.524)
ob_plane_005.rotation_euler = (0.0, 0.7686, -1.893)
ob_plane_005.lineart.crease_threshold = 0.0
ob_plane_004.location = (1.075, -1.043, 7.558)
ob_plane_004.rotation_euler = (0.0, 0.7358, -0.8455)
ob_plane_004.lineart.crease_threshold = 0.0
ob_plane_003.location = (1.396, -0.9259, 7.558)
ob_plane_003.rotation_euler = (-0.6749, 0.0, -1.627)
ob_plane_003.lineart.crease_threshold = 0.0
ob_plane_002.location = (1.975, 0.9448, 6.021)
ob_plane_002.rotation_euler = (-0.6749, 0.0, -0.1247)
ob_plane_002.lineart.crease_threshold = 0.0
ob_plane_001.location = (2.07, 0.6172, 6.021)
ob_plane_001.rotation_euler = (0.0, 0.7358, 0.6571)
ob_plane_001.lineart.crease_threshold = 0.0
ob_plane.location = (2.145, 0.4531, 5.986)
ob_plane.rotation_euler = (0.0, 0.7686, -0.3899)
ob_plane.lineart.crease_threshold = 0.0
ob_cylinder_003.location = (-0.8529, -0.442, 5.454)
ob_cylinder_003.rotation_euler = (0.0, 0.0, -1.721)
ob_cylinder_003.scale = (1.193, 1.193, 1.193)
ob_cylinder_003.lineart.crease_threshold = 0.0
_m = ob_cylinder_003.modifiers.new('Decimate', 'DECIMATE')
_m.ratio = 0.5
ob_cylinder_002.location = (-0.2705, 0.9324, 6.848)
ob_cylinder_002.rotation_euler = (0.0, 0.0, -3.578)
ob_cylinder_002.scale = (1.18, 1.18, 1.18)
ob_cylinder_002.lineart.crease_threshold = 0.0
_m = ob_cylinder_002.modifiers.new('Decimate', 'DECIMATE')
_m.ratio = 0.33
ob_cylinder_001.location = (-0.5118, -0.6389, 7.553)
ob_cylinder_001.rotation_euler = (0.0, 0.0, -1.287)
ob_cylinder_001.lineart.crease_threshold = 0.0
_m = ob_cylinder_001.modifiers.new('Decimate', 'DECIMATE')
_m.ratio = 0.25
ob_cylinder_000.location = (1.122, 0.3369, 5.236)
ob_cylinder_000.rotation_euler = (-0.7625, 0.06752, -1.589)
ob_cylinder_000.scale = (1.477, 1.477, 1.477)
ob_cylinder_000.lineart.crease_threshold = 0.0
_m = ob_cylinder_000.modifiers.new('Decimate', 'DECIMATE')
_m.ratio = 0.25
ob_cylinder_013.location = (0.01717, 0.0, 1.0)
ob_cylinder_013.lineart.crease_threshold = 0.0
_m = ob_cylinder_013.modifiers.new('Decimate', 'DECIMATE')
_m.ratio = 0.25

# ---- collection membership
col_collection_1.objects.link(ob_plane_025)
col_collection_1.objects.link(ob_plane_024)
col_collection_1.objects.link(ob_plane_023)
col_collection_1.objects.link(ob_plane_022)
col_collection_1.objects.link(ob_sun_001)
col_collection_1.objects.link(ob_sun)
col_collection_1.objects.link(ob_plane_021)
col_collection_1.objects.link(ob_plane_020)
col_collection_1.objects.link(ob_plane_019)
col_collection_1.objects.link(ob_plane_018)
col_collection_1.objects.link(ob_plane_017)
col_collection_1.objects.link(ob_plane_016)
col_collection_1.objects.link(ob_plane_015)
col_collection_1.objects.link(ob_plane_014)
col_collection_1.objects.link(ob_plane_013)
col_collection_1.objects.link(ob_plane_012)
col_collection_1.objects.link(ob_plane_011)
col_collection_1.objects.link(ob_plane_010)
col_collection_1.objects.link(ob_plane_009)
col_collection_1.objects.link(ob_plane_008)
col_collection_1.objects.link(ob_plane_007)
col_collection_1.objects.link(ob_plane_006)
col_collection_1.objects.link(ob_plane_005)
col_collection_1.objects.link(ob_plane_004)
col_collection_1.objects.link(ob_plane_003)
col_collection_1.objects.link(ob_plane_002)
col_collection_1.objects.link(ob_plane_001)
col_collection_1.objects.link(ob_plane)
col_collection_1.objects.link(ob_cylinder_003)
col_collection_1.objects.link(ob_cylinder_002)
col_collection_1.objects.link(ob_cylinder_001)
col_collection_1.objects.link(ob_cylinder_000)
col_collection_1.objects.link(ob_cylinder_013)

# ---- scene / render settings (as saved in the file)
scene.frame_start = 1; scene.frame_end = 250; scene.frame_set(1)
scene.render.engine = 'CYCLES'
scene.render.resolution_percentage = 50
scene.render.dither_intensity = 0.0
scene.cycles.use_denoising = False
scene.cycles.samples = 10
scene.cycles.sampling_pattern = 'TABULATED_SOBOL'
scene.cycles.light_sampling_threshold = 0.0
scene.cycles.use_adaptive_sampling = False
scene.cycles.use_light_tree = False
scene.cycles.blur_glossy = 0.0
scene.cycles.volume_bounces = 1
scene.cycles.pixel_filter_type = 'GAUSSIAN'
scene.cycles.sample_clamp_indirect = 0.0
scene.view_settings.view_transform = 'Standard'
bpy.context.view_layer.update()

# ---- added for rendering (the .blend has no active camera): camera
cam_auto = bpy.data.cameras.new('AutoCamera')
cam_auto.lens = 50.0
cam_auto.sensor_width = 36.0
cam_auto.clip_end = 1000.0
ob_auto_camera = bpy.data.objects.new('AutoCamera', cam_auto)
scene.collection.objects.link(ob_auto_camera)
ob_auto_camera.location = (12.7197, -14.6569, 14.608)
ob_auto_camera.rotation_euler = (1.09748, -7.21219e-08, 0.694738)
scene.camera = ob_auto_camera
bpy.context.view_layer.update()
